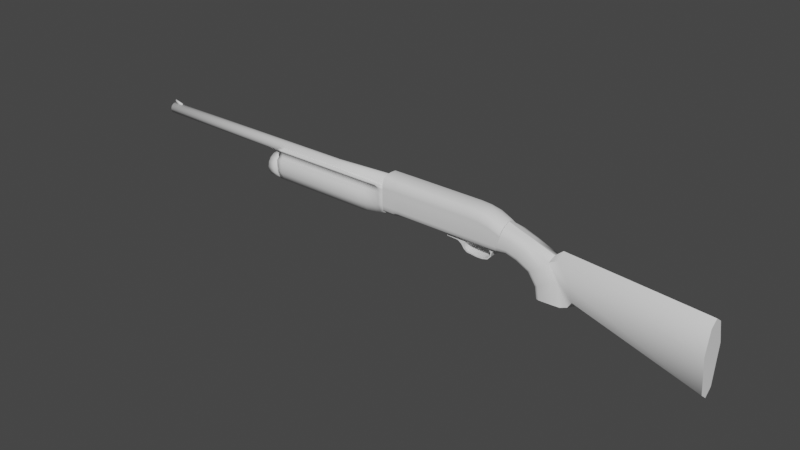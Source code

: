 # Source: Benelli_M1_2_.blend  (saved by Blender 2.80.55; exported with 4.5.12 LTS)
import bpy
from mathutils import Matrix  # noqa: F401  (used for matrix-valued properties, if any)

bpy.ops.wm.read_factory_settings(use_empty=True)
scene = bpy.context.scene
scene.name = 'Scene'

# ---- collections
col_collection = bpy.data.collections.new('Collection'); scene.collection.children.link(col_collection)

# ---- world
world_world = bpy.data.worlds.new('World'); scene.world = world_world
world_world.use_nodes = True; world_world.node_tree.nodes.clear()
_N = world_world.node_tree.nodes; _L = world_world.node_tree.links
n0 = _N.new('ShaderNodeOutputWorld'); n0.name = 'World Output'; n0.location = (300, 300)
n1 = _N.new('ShaderNodeBackground'); n1.name = 'Background'; n1.location = (10, 300)
n1.inputs[0].default_value = (0.05088, 0.05088, 0.05088, 1.0)
_L.new(n1.outputs[0], n0.inputs[0])
n0.is_active_output = True
world_world.color = (0.05088, 0.05088, 0.05088)
world_world.use_sun_shadow = False
world_world.sun_shadow_jitter_overblur = 0.0

# ---- meshes
me_plane = bpy.data.meshes.new('Plane')
me_plane.from_pydata([(-1.138, -0.02677, 0.0), (-0.2841, -0.02352, 0.0), (-1.138, 0.2296, 0.0), (-0.2841, 0.2296, 0.0), (-0.1198, 0.01431, 0.0), (-0.1198, 0.2296, 0.0), (-0.3212, -0.02677, 0.0), (-0.3212, 0.2296, 0.0), (-1.138, 0.1458, 0.0), (-0.1198, 0.1592, 0.0), (-0.1198, 0.1748, 0.0), (-1.138, 0.1644, 0.0), (-0.2019, -0.006226, 0.0), (-0.2019, 0.2296, 0.0), (-0.1608, 0.004044, 0.0), (-0.1608, 0.2296, 0.0), (-1.138, -0.01072, 0.0618), (-0.2841, -0.007472, 0.0618), (-1.138, 0.2296, 0.07776), (-0.2841, 0.2296, 0.07776), (-0.1198, 0.03036, 0.0618), (-0.1198, 0.2296, 0.08903), (-0.3212, -0.01072, 0.0618), (-0.3212, 0.2296, 0.07776), (-1.138, 0.1458, 0.08903), (-0.2841, 0.1458, 0.08903), (-0.1198, 0.1592, 0.08903), (-0.3212, 0.1458, 0.09462), (-0.2841, 0.1644, 0.07007), (-0.1198, 0.1748, 0.08903), (-0.3212, 0.1644, 0.07007), (-1.138, 0.1644, 0.07007), (-0.2019, 0.00982, 0.0618), (-0.2019, 0.2296, 0.07776), (-0.2019, 0.1525, 0.08903), (-0.2019, 0.1696, 0.07007), (-0.1608, 0.02009, 0.0618), (-0.1608, 0.1813, 0.08903), (-0.1608, 0.1976, 0.08903), (-0.1608, 0.2296, 0.08903), (-0.2841, 0.2133, 0.07776), (-0.1198, 0.2159, 0.08903), (-0.3212, 0.2133, 0.07776), (-1.138, 0.2133, 0.07776), (-0.2019, 0.2146, 0.07776), (-0.1608, 0.2147, 0.08903), (-1.138, 0.2133, 0.0), (-1.138, 0.2133, 0.07007), (-0.1198, 0.2159, 0.0), (-0.2841, 0.2133, 0.07007), (-0.3212, 0.2133, 0.07007), (-0.2019, 0.2146, 0.07007), (-1.138, 0.0595, 0.0), (-0.1198, 0.09437, 0.0), (-1.138, 0.0595, 0.08903), (-0.2841, 0.0595, 0.08903), (-0.1198, 0.09437, 0.08903), (-0.3212, 0.0595, 0.09462), (-0.2019, 0.07313, 0.08903), (-0.1608, 0.09265, 0.08903), (-1.101, 0.2296, 0.0), (-1.101, -0.02677, 0.0), (-1.101, 0.2296, 0.07776), (-1.101, -0.01072, 0.0618), (-1.101, 0.1458, 0.08903), (-1.101, 0.1644, 0.07007), (-1.101, 0.2133, 0.07776), (-1.101, 0.2133, 0.07007), (-1.101, 0.0595, 0.08903), (-1.082, -0.02677, 0.0), (-1.082, -0.01072, 0.0618), (-1.082, 0.2296, 0.0), (-1.082, 0.2296, 0.07776), (-1.082, 0.1458, 0.09462), (-1.082, 0.1644, 0.07007), (-1.082, 0.2133, 0.07776), (-1.082, 0.2133, 0.07007), (-1.082, 0.0595, 0.09462)], [], [(42, 40, 19, 23), (59, 36, 20, 56), (75, 42, 23, 72), (77, 57, 27, 73), (38, 37, 26, 29), (57, 55, 25, 27), (45, 38, 29, 41), (73, 27, 30, 74), (27, 25, 28, 30), (49, 28, 35, 51), (28, 25, 34, 35), (55, 17, 32, 58), (51, 35, 38, 45), (35, 34, 37, 38), (58, 32, 36, 59), (48, 5, 21, 41), (5, 15, 39, 21), (53, 9, 26, 56), (14, 4, 20, 36), (46, 11, 31, 47), (13, 3, 19, 33), (69, 6, 22, 70), (52, 0, 16, 54), (3, 7, 23, 19), (6, 1, 17, 22), (12, 14, 36, 32), (1, 12, 32, 17), (11, 8, 24, 31), (15, 13, 33, 39), (60, 2, 18, 62), (9, 10, 29, 26), (2, 46, 43, 18), (33, 44, 45, 39), (19, 40, 44, 33), (39, 45, 41, 21), (76, 50, 42, 75), (50, 49, 40, 42), (30, 28, 49, 50), (74, 30, 50, 76), (10, 48, 41, 29), (46, 47, 43), (44, 51, 45), (40, 49, 51, 44), (8, 52, 54, 24), (4, 53, 56, 20), (34, 58, 59, 37), (25, 55, 58, 34), (22, 17, 55, 57), (70, 22, 57, 77), (37, 59, 56, 26), (16, 63, 68, 54), (31, 65, 67, 47), (47, 67, 66, 43), (71, 60, 62, 72), (0, 61, 63, 16), (24, 64, 65, 31), (54, 68, 64, 24), (43, 66, 62, 18), (7, 71, 72, 23), (63, 70, 77, 68), (65, 74, 76, 67), (67, 76, 75, 66), (61, 69, 70, 63), (64, 73, 74, 65), (68, 77, 73, 64), (66, 75, 72, 62)])
me_plane.polygons.foreach_set('use_smooth', [True] * 66)
_uv = me_plane.uv_layers.new(name='UVMap')
_uv.uv.foreach_set('vector', [0.9565, 0.9364, 1.0, 0.9364, 1.0, 1.0, 0.9565, 1.0, 1.0, 0.3365, 1.0, 0.0, 1.0, 0.0, 1.0, 0.3365, 0.5001, 0.9364, 0.9565, 0.9364, 0.9565, 1.0, 0.5001, 1.0, 0.5001, 0.3365, 0.9565, 0.3365, 0.9565, 0.6731, 0.5001, 0.6731, 1.0, 0.7457, 1.0, 0.6731, 1.0, 0.6731, 1.0, 0.7457, 0.9565, 0.3365, 1.0, 0.3365, 1.0, 0.6731, 0.9565, 0.6731, 1.0, 0.9364, 1.0, 0.7457, 1.0, 0.7457, 1.0, 0.9364, 0.5001, 0.6731, 0.9565, 0.6731, 0.9565, 0.7457, 0.5001, 0.7457, 0.9565, 0.6731, 1.0, 0.6731, 1.0, 0.7457, 0.9565, 0.7457, 1.0, 0.9364, 1.0, 0.7457, 1.0, 0.7457, 1.0, 0.9364, 1.0, 0.7457, 1.0, 0.6731, 1.0, 0.6731, 1.0, 0.7457, 1.0, 0.3365, 1.0, 0.0, 1.0, 0.0, 1.0, 0.3365, 1.0, 0.9364, 1.0, 0.7457, 1.0, 0.7457, 1.0, 0.9364, 1.0, 0.7457, 1.0, 0.6731, 1.0, 0.6731, 1.0, 0.7457, 1.0, 0.3365, 1.0, 0.0, 1.0, 0.0, 1.0, 0.3365, 1.0, 0.9364, 1.0, 1.0, 1.0, 1.0, 1.0, 0.9364, 1.0, 1.0, 1.0, 1.0, 1.0, 1.0, 1.0, 1.0, 1.0, 0.3365, 1.0, 0.6731, 1.0, 0.6731, 1.0, 0.3365, 1.0, 0.0, 1.0, 0.0, 1.0, 0.0, 1.0, 0.0, 0.0, 0.9364, 0.0, 0.7457, 0.0, 0.7457, 0.0, 0.9364, 1.0, 1.0, 1.0, 1.0, 1.0, 1.0, 1.0, 1.0, 0.5001, 0.0, 0.9565, 0.0, 0.9565, 0.0, 0.5001, 0.0, 0.0, 0.3365, 0.0, 0.0, 0.0, 0.0, 0.0, 0.3365, 1.0, 1.0, 0.9565, 1.0, 0.9565, 1.0, 1.0, 1.0, 0.9565, 0.0, 1.0, 0.0, 1.0, 0.0, 0.9565, 0.0, 1.0, 0.0, 1.0, 0.0, 1.0, 0.0, 1.0, 0.0, 1.0, 0.0, 1.0, 0.0, 1.0, 0.0, 1.0, 0.0, 0.0, 0.7457, 0.0, 0.6731, 0.0, 0.6731, 0.0, 0.7457, 1.0, 1.0, 1.0, 1.0, 1.0, 1.0, 1.0, 1.0, 0.04374, 1.0, 0.0, 1.0, 0.0, 1.0, 0.04374, 1.0, 1.0, 0.6731, 1.0, 0.7457, 1.0, 0.7457, 1.0, 0.6731, 0.0, 1.0, 0.0, 0.9364, 0.0, 0.9364, 0.0, 1.0, 1.0, 1.0, 1.0, 0.9364, 1.0, 0.9364, 1.0, 1.0, 1.0, 1.0, 1.0, 0.9364, 1.0, 0.9364, 1.0, 1.0, 1.0, 1.0, 1.0, 0.9364, 1.0, 0.9364, 1.0, 1.0, 0.5001, 0.9364, 0.9565, 0.9364, 0.9565, 0.9364, 0.5001, 0.9364, 0.9565, 0.9364, 1.0, 0.9364, 1.0, 0.9364, 0.9565, 0.9364, 0.9565, 0.7457, 1.0, 0.7457, 1.0, 0.9364, 0.9565, 0.9364, 0.5001, 0.7457, 0.9565, 0.7457, 0.9565, 0.9364, 0.5001, 0.9364, 1.0, 0.7457, 1.0, 0.9364, 1.0, 0.9364, 1.0, 0.7457, 0.0, 0.9364, 0.0, 0.9364, 0.0, 0.9364, 1.0, 0.9364, 1.0, 0.9364, 1.0, 0.9364, 1.0, 0.9364, 1.0, 0.9364, 1.0, 0.9364, 1.0, 0.9364, 0.0, 0.6731, 0.0, 0.3365, 0.0, 0.3365, 0.0, 0.6731, 1.0, 0.0, 1.0, 0.3365, 1.0, 0.3365, 1.0, 0.0, 1.0, 0.6731, 1.0, 0.3365, 1.0, 0.3365, 1.0, 0.6731, 1.0, 0.6731, 1.0, 0.3365, 1.0, 0.3365, 1.0, 0.6731, 0.9565, 0.0, 1.0, 0.0, 1.0, 0.3365, 0.9565, 0.3365, 0.5001, 0.0, 0.9565, 0.0, 0.9565, 0.3365, 0.5001, 0.3365, 1.0, 0.6731, 1.0, 0.3365, 1.0, 0.3365, 1.0, 0.6731, 0.0, 0.0, 0.04374, 0.0, 0.04374, 0.3365, 0.0, 0.3365, 0.0, 0.7457, 0.04374, 0.7457, 0.04374, 0.9364, 0.0, 0.9364, 0.0, 0.9364, 0.04374, 0.9364, 0.04374, 0.9364, 0.0, 0.9364, 0.5001, 1.0, 0.04374, 1.0, 0.04374, 1.0, 0.5001, 1.0, 0.0, 0.0, 0.04374, 0.0, 0.04374, 0.0, 0.0, 0.0, 0.0, 0.6731, 0.04374, 0.6731, 0.04374, 0.7457, 0.0, 0.7457, 0.0, 0.3365, 0.04374, 0.3365, 0.04374, 0.6731, 0.0, 0.6731, 0.0, 0.9364, 0.04374, 0.9364, 0.04374, 1.0, 0.0, 1.0, 0.9565, 1.0, 0.5001, 1.0, 0.5001, 1.0, 0.9565, 1.0, 0.04374, 0.0, 0.5001, 0.0, 0.5001, 0.3365, 0.04374, 0.3365, 0.04374, 0.7457, 0.5001, 0.7457, 0.5001, 0.9364, 0.04374, 0.9364, 0.04374, 0.9364, 0.5001, 0.9364, 0.5001, 0.9364, 0.04374, 0.9364, 0.04374, 0.0, 0.5001, 0.0, 0.5001, 0.0, 0.04374, 0.0, 0.04374, 0.6731, 0.5001, 0.6731, 0.5001, 0.7457, 0.04374, 0.7457, 0.04374, 0.3365, 0.5001, 0.3365, 0.5001, 0.6731, 0.04374, 0.6731, 0.04374, 0.9364, 0.5001, 0.9364, 0.5001, 1.0, 0.04374, 1.0])
me_plane.use_remesh_preserve_volume = False
me_plane.use_remesh_preserve_attributes = False
me_plane.use_mirror_vertex_groups = False
me_plane.update()
me_cylinder = bpy.data.meshes.new('Cylinder')
me_cylinder.from_pydata([(-0.2246, 0.0436, -2.371), (-0.2211, 0.04821, -0.6045), (-0.2079, 0.04028, -2.371), (-0.2027, 0.04454, -0.6045), (-0.1937, 0.03083, -2.371), (-0.187, 0.03409, -0.6045), (-0.1843, 0.01668, -2.371), (-0.1766, 0.01845, -0.6045), (-0.181, -5.379e-08, -2.371), (-0.1729, -5.402e-08, -0.6045), (-0.1843, -0.01668, -2.371), (-0.1766, -0.01845, -0.6045), (-0.1937, -0.03083, -2.371), (-0.187, -0.03409, -0.6045), (-0.2079, -0.04028, -2.371), (-0.2027, -0.04454, -0.6045), (-0.2246, -0.0436, -2.371), (-0.2211, -0.04821, -0.6045), (-0.2413, -0.04028, -2.371), (-0.2396, -0.04454, -0.6045), (-0.2554, -0.03083, -2.371), (-0.2552, -0.03409, -0.6045), (-0.2648, -0.01668, -2.371), (-0.2657, -0.01845, -0.6045), (-0.2682, -5.136e-08, -2.371), (-0.2693, -5.134e-08, -0.6045), (-0.2648, 0.01668, -2.371), (-0.2657, 0.01845, -0.6045), (-0.2554, 0.03083, -2.371), (-0.2552, 0.03409, -0.6045), (-0.2413, 0.04028, -2.371), (-0.2396, 0.04454, -0.6045), (-0.1951, 0.06273, -0.1239), (-0.2211, 0.0679, -0.1239), (-0.1731, 0.04801, -0.1239), (-0.1584, 0.02598, -0.1239), (-0.1532, -5.545e-08, -0.1239), (-0.1584, -0.02598, -0.1239), (-0.1731, -0.04801, -0.1239), (-0.1951, -0.06273, -0.1239), (-0.2211, -0.0679, -0.1239), (-0.2471, -0.06273, -0.1239), (-0.2691, -0.04801, -0.1239), (-0.2838, -0.02598, -0.1239), (-0.289, -5.167e-08, -0.1239), (-0.2838, 0.02598, -0.1239), (-0.2691, 0.04801, -0.1239), (-0.2471, 0.06273, -0.1239)], [], [(0, 1, 3, 2), (2, 3, 5, 4), (4, 5, 7, 6), (6, 7, 9, 8), (8, 9, 11, 10), (10, 11, 13, 12), (12, 13, 15, 14), (14, 15, 17, 16), (16, 17, 19, 18), (18, 19, 21, 20), (20, 21, 23, 22), (22, 23, 25, 24), (24, 25, 27, 26), (26, 27, 29, 28), (13, 11, 37, 38), (28, 29, 31, 30), (30, 31, 1, 0), (0, 2, 4, 6, 8, 10, 12, 14, 16, 18, 20, 22, 24, 26, 28, 30), (32, 33, 47, 46, 45, 44, 43, 42, 41, 40, 39, 38, 37, 36, 35, 34), (23, 21, 42, 43), (1, 31, 47, 33), (9, 7, 35, 36), (19, 17, 40, 41), (29, 27, 45, 46), (5, 3, 32, 34), (15, 13, 38, 39), (25, 23, 43, 44), (11, 9, 36, 37), (21, 19, 41, 42), (31, 29, 46, 47), (7, 5, 34, 35), (17, 15, 39, 40), (27, 25, 44, 45), (3, 1, 33, 32)])
me_cylinder.polygons.foreach_set('use_smooth', [True] * 34)
_uv = me_cylinder.uv_layers.new(name='UVMap')
_uv.uv.foreach_set('vector', [1.0, 0.5, 1.0, 1.0, 0.9375, 1.0, 0.9375, 0.5, 0.9375, 0.5, 0.9375, 1.0, 0.875, 1.0, 0.875, 0.5, 0.875, 0.5, 0.875, 1.0, 0.8125, 1.0, 0.8125, 0.5, 0.8125, 0.5, 0.8125, 1.0, 0.75, 1.0, 0.75, 0.5, 0.75, 0.5, 0.75, 1.0, 0.6875, 1.0, 0.6875, 0.5, 0.6875, 0.5, 0.6875, 1.0, 0.625, 1.0, 0.625, 0.5, 0.625, 0.5, 0.625, 1.0, 0.5625, 1.0, 0.5625, 0.5, 0.5625, 0.5, 0.5625, 1.0, 0.5, 1.0, 0.5, 0.5, 0.5, 0.5, 0.5, 1.0, 0.4375, 1.0, 0.4375, 0.5, 0.4375, 0.5, 0.4375, 1.0, 0.375, 1.0, 0.375, 0.5, 0.375, 0.5, 0.375, 1.0, 0.3125, 1.0, 0.3125, 0.5, 0.3125, 0.5, 0.3125, 1.0, 0.25, 1.0, 0.25, 0.5, 0.25, 0.5, 0.25, 1.0, 0.1875, 1.0, 0.1875, 0.5, 0.1875, 0.5, 0.1875, 1.0, 0.125, 1.0, 0.125, 0.5, 0.625, 1.0, 0.6875, 1.0, 0.6875, 1.0, 0.625, 1.0, 0.125, 0.5, 0.125, 1.0, 0.0625, 1.0, 0.0625, 0.5, 0.0625, 0.5, 0.0625, 1.0, 0.0, 1.0, 0.0, 0.5, 0.75, 0.49, 0.8418, 0.4717, 0.9197, 0.4197, 0.9717, 0.3418, 0.99, 0.25, 0.9717, 0.1582, 0.9197, 0.08029, 0.8418, 0.02827, 0.75, 0.01, 0.6582, 0.02827, 0.5803, 0.08029, 0.5283, 0.1582, 0.51, 0.25, 0.5283, 0.3418, 0.5803, 0.4197, 0.6582, 0.4717, 0.3418, 0.4717, 0.25, 0.49, 0.1582, 0.4717, 0.08029, 0.4197, 0.02827, 0.3418, 0.01, 0.25, 0.02827, 0.1582, 0.08029, 0.08029, 0.1582, 0.02827, 0.25, 0.01, 0.3418, 0.02827, 0.4197, 0.08029, 0.4717, 0.1582, 0.49, 0.25, 0.4717, 0.3418, 0.4197, 0.4197, 0.3125, 1.0, 0.375, 1.0, 0.375, 1.0, 0.3125, 1.0, 0.0, 1.0, 0.0625, 1.0, 0.0625, 1.0, 0.0, 1.0, 0.75, 1.0, 0.8125, 1.0, 0.8125, 1.0, 0.75, 1.0, 0.4375, 1.0, 0.5, 1.0, 0.5, 1.0, 0.4375, 1.0, 0.125, 1.0, 0.1875, 1.0, 0.1875, 1.0, 0.125, 1.0, 0.875, 1.0, 0.9375, 1.0, 0.9375, 1.0, 0.875, 1.0, 0.5625, 1.0, 0.625, 1.0, 0.625, 1.0, 0.5625, 1.0, 0.25, 1.0, 0.3125, 1.0, 0.3125, 1.0, 0.25, 1.0, 0.6875, 1.0, 0.75, 1.0, 0.75, 1.0, 0.6875, 1.0, 0.375, 1.0, 0.4375, 1.0, 0.4375, 1.0, 0.375, 1.0, 0.0625, 1.0, 0.125, 1.0, 0.125, 1.0, 0.0625, 1.0, 0.8125, 1.0, 0.875, 1.0, 0.875, 1.0, 0.8125, 1.0, 0.5, 1.0, 0.5625, 1.0, 0.5625, 1.0, 0.5, 1.0, 0.1875, 1.0, 0.25, 1.0, 0.25, 1.0, 0.1875, 1.0, 0.9375, 1.0, 1.0, 1.0, 1.0, 1.0, 0.9375, 1.0])
me_cylinder.use_remesh_preserve_volume = False
me_cylinder.use_remesh_preserve_attributes = False
me_cylinder.use_mirror_vertex_groups = False
me_cylinder.update()
me_plane_001 = bpy.data.meshes.new('Plane.001')
me_plane_001.from_pydata([(-0.1217, 0.05648, 0.08217), (0.8173, 0.06657, 0.08217), (-0.1217, 0.2941, 0.07355), (0.8538, 0.2195, 0.07355), (-0.04057, 0.05648, 0.08217), (-0.05874, 0.282, 0.07355), (-0.0169, 0.06482, 0.08217), (-0.0169, 0.2941, 0.07355), (0.6003, 0.06482, 0.08217), (0.6003, 0.2941, 0.07355), (0.6787, 0.06482, 0.08217), (0.6755, 0.289, 0.07355), (0.7446, 0.06482, 0.08217), (0.7502, 0.2733, 0.07355), (0.6787, 0.05255, 0.06899), (0.7446, 0.05255, 0.06899), (0.6003, 0.2995, 0.06341), (-0.1217, 0.09425, 0.0738), (0.823, 0.09544, 0.0738), (-0.1217, 0.2439, 0.08961), (0.8498, 0.1857, 0.08961), (-0.05874, 0.2439, 0.08961), (-0.0169, 0.2458, 0.08961), (0.6003, 0.2458, 0.08961), (0.6759, 0.2413, 0.08961), (0.7495, 0.2276, 0.08961), (-0.1217, 0.09425, 0.08961), (-0.1217, 0.2736, 0.0738), (-0.04057, 0.04421, 0.06899), (-0.1217, 0.2995, 0.06341), (0.6003, 0.05255, 0.06899), (0.823, 0.09544, 0.08961), (-0.04057, 0.09425, 0.08961), (-0.0169, 0.09425, 0.08961), (0.6003, 0.09425, 0.08961), (0.678, 0.09425, 0.08961), (0.746, 0.09425, 0.08961), (-0.0169, 0.3093, 0.04481), (0.6003, 0.3093, 0.04481), (0.8106, 0.03324, 0.04481), (0.7446, 0.03324, 0.04481), (0.6787, 0.03324, 0.04481), (0.8555, 0.2419, 0.04481), (0.7502, 0.2885, 0.04481), (0.6003, 0.03324, 0.04481), (-0.0169, 0.03007, 0.04481), (-0.1217, 0.3093, 0.04481), (-0.04057, 0.3093, 0.04481), (0.6755, 0.3042, 0.04481), (-0.04057, 0.02173, 0.04481), (-0.1217, 0.02173, 0.04481), (-0.1217, 0.2736, 0.04481), (0.823, 0.09544, 0.04481), (-0.1217, 0.09425, 0.04481), (0.3524, 0.2941, 0.07355), (0.3524, 0.06482, 0.08217), (0.3524, 0.2458, 0.08961), (0.7502, 0.2786, 0.06341), (0.8544, 0.228, 0.06341), (0.3524, 0.09425, 0.08961), (0.3524, 0.03324, 0.04481), (0.3524, 0.3093, 0.04481), (0.0118, 0.2941, 0.07355), (0.0118, 0.2458, 0.08961), (0.0118, 0.09425, 0.08961), (0.0118, 0.03007, 0.04481), (0.0118, 0.06482, 0.08217), (0.8149, 0.05454, 0.06899), (-0.0169, 0.2995, 0.06341), (0.0118, 0.3093, 0.04481), (-0.0169, 0.05255, 0.06899), (-0.04057, 0.2995, 0.06341), (0.6755, 0.2944, 0.06341), (-0.1217, 0.04421, 0.06899), (0.3524, 0.05255, 0.06899), (0.3524, 0.2995, 0.06341), (0.0118, 0.05255, 0.06899), (0.0118, 0.2995, 0.06341), (0.3507, 0.0796, 0.06899), (0.01115, 0.05372, 0.06899), (0.01286, 0.0313, 0.04481), (0.3524, 0.05718, 0.04481), (0.3742, 0.06482, 0.08217), (0.3742, 0.2995, 0.06341), (0.3742, 0.3093, 0.04481), (0.3742, 0.2941, 0.07355), (0.3742, 0.2458, 0.08961), (0.3742, 0.09425, 0.08961), (0.3742, 0.03324, 0.04481), (0.3742, 0.05255, 0.06899), (0.805, 0.06628, 0.08217), (0.8362, 0.2313, 0.07355), (0.8328, 0.196, 0.08961), (0.8099, 0.09524, 0.08961), (0.8376, 0.2537, 0.04481), (0.7994, 0.03324, 0.04481), (0.8367, 0.2398, 0.06341), (0.803, 0.05421, 0.06899), (-0.1217, 0.02173, 0.0), (0.8106, 0.03324, 0.0), (-0.1217, 0.3116, 0.0), (0.8558, 0.2569, 0.0), (-0.04057, 0.02173, 0.0), (-0.04057, 0.3116, 0.0), (-0.0169, 0.03007, 0.0), (-0.0169, 0.3116, 0.0), (0.6003, 0.3116, 0.0), (0.6755, 0.3088, 0.0), (0.7502, 0.3, 0.0), (-0.1217, 0.05648, -0.08217), (0.8173, 0.06657, -0.08217), (-0.1217, 0.2941, -0.07355), (0.8538, 0.2195, -0.07355), (-0.04057, 0.05648, -0.08217), (-0.05874, 0.282, -0.07355), (-0.0169, 0.06482, -0.08217), (-0.0169, 0.2941, -0.07355), (0.6003, 0.06482, -0.08217), (0.6003, 0.2941, -0.07355), (0.6787, 0.06482, -0.08217), (0.6755, 0.289, -0.07355), (0.7446, 0.06482, -0.08217), (0.7502, 0.2733, -0.07355), (-0.1217, 0.2736, 0.0), (0.6787, 0.05255, -0.06899), (0.7446, 0.05255, -0.06899), (0.6003, 0.2995, -0.06341), (-0.1217, 0.09425, -0.0738), (0.823, 0.09544, -0.0738), (-0.1217, 0.2439, -0.08961), (0.8498, 0.1857, -0.08961), (-0.05874, 0.2439, -0.08961), (0.6003, 0.2458, -0.08961), (0.6759, 0.2413, -0.08961), (0.7495, 0.2276, -0.08961), (-0.1217, 0.09424, 0.0), (-0.1217, 0.09425, -0.08961), (0.823, 0.09544, 0.0), (-0.1217, 0.2736, -0.0738), (-0.04057, 0.04421, -0.06899), (-0.1217, 0.2995, -0.06341), (0.6003, 0.05255, -0.06899), (0.823, 0.09544, -0.08961), (-0.04057, 0.09425, -0.08961), (-0.0169, 0.09425, -0.08961), (0.6003, 0.09425, -0.08961), (0.678, 0.09425, -0.08961), (0.746, 0.09425, -0.08961), (-0.0169, 0.3093, -0.04481), (0.6003, 0.3093, -0.04481), (0.8106, 0.03324, -0.04481), (0.7446, 0.03324, -0.04481), (0.6787, 0.03324, -0.04481), (0.8555, 0.2419, -0.04481), (0.7502, 0.2885, -0.04481), (0.6003, 0.03324, -0.04481), (-0.0169, 0.03007, -0.04481), (-0.1217, 0.3093, -0.04481), (-0.04057, 0.3093, -0.04481), (0.6755, 0.3042, -0.04481), (-0.04057, 0.02173, -0.04481), (-0.1217, 0.02173, -0.04481), (-0.1217, 0.2736, -0.04481), (0.823, 0.09544, -0.04481), (-0.1217, 0.09425, -0.04481), (0.3524, 0.3116, 0.0), (0.3524, 0.03324, 0.0), (0.3524, 0.2941, -0.07355), (0.3524, 0.06482, -0.08217), (0.3524, 0.2458, -0.08961), (0.7502, 0.2786, -0.06341), (0.8544, 0.228, -0.06341), (0.3524, 0.09425, -0.08961), (0.3524, 0.03324, -0.04481), (0.3524, 0.3093, -0.04481), (0.0118, 0.3116, 0.0), (0.0118, 0.2941, -0.07355), (0.0118, 0.09425, -0.08961), (0.0118, 0.03007, -0.04481), (0.0118, 0.03007, 0.0), (0.0118, 0.06482, -0.08217), (0.8149, 0.05454, -0.06899), (-0.0169, 0.2995, -0.06341), (0.0118, 0.3093, -0.04481), (-0.0169, 0.05255, -0.06899), (-0.04057, 0.2995, -0.06341), (0.6755, 0.2944, -0.06341), (-0.1217, 0.04421, -0.06899), (0.3524, 0.05255, -0.06899), (0.3524, 0.2995, -0.06341), (0.0118, 0.05255, -0.06899), (0.0118, 0.2995, -0.06341), (0.3507, 0.0796, -0.06899), (0.01115, 0.05372, -0.06899), (0.01286, 0.0313, -0.04481), (0.3524, 0.05718, -0.04481), (0.01286, 0.0313, 0.0), (0.3524, 0.05718, 0.0), (0.3742, 0.03324, 0.0), (0.3742, 0.06482, -0.08217), (0.3742, 0.2995, -0.06341), (0.3742, 0.3093, -0.04481), (0.3742, 0.3116, 0.0), (0.3742, 0.2941, -0.07355), (0.3742, 0.2458, -0.08961), (0.3742, 0.09425, -0.08961), (0.3742, 0.03324, -0.04481), (0.3742, 0.05255, -0.06899), (0.7994, 0.03324, 0.0), (0.8378, 0.2676, 0.0), (0.805, 0.06628, -0.08217), (0.8362, 0.2313, -0.07355), (0.8328, 0.196, -0.08961), (0.8099, 0.09524, -0.08961), (0.8376, 0.2537, -0.04481), (0.7994, 0.03324, -0.04481), (0.8367, 0.2398, -0.06341), (0.803, 0.05421, -0.06899), (0.7446, 0.03324, 0.0), (0.6787, 0.03324, 0.0), (0.6003, 0.03324, 0.0), (0.8408, 0.1555, 0.08961), (-0.04057, 0.1946, 0.08961), (-0.0169, 0.1946, 0.08961), (0.6003, 0.195, 0.08961), (0.6766, 0.192, 0.08961), (0.7483, 0.1829, 0.08961), (-0.1217, 0.2134, 0.0738), (-0.1217, 0.2134, 0.0), (-0.1217, 0.1937, 0.08961), (-0.1217, 0.2134, 0.04481), (0.8446, 0.1928, 0.02978), (0.3524, 0.1946, 0.08961), (0.8439, 0.1835, 0.05717), (0.0118, 0.1946, 0.08961), (0.8435, 0.1779, 0.07364), (0.3742, 0.1946, 0.08961), (0.8251, 0.1622, 0.08961), (0.8408, 0.1555, -0.08961), (-0.04057, 0.1946, -0.08961), (-0.0169, 0.1946, -0.08961), (0.6003, 0.195, -0.08961), (0.6766, 0.192, -0.08961), (0.7483, 0.1829, -0.08961), (-0.1217, 0.2134, -0.0738), (-0.1217, 0.1937, -0.08961), (-0.1217, 0.2134, -0.04481), (0.8446, 0.1928, -0.02978), (0.3524, 0.1946, -0.08961), (0.8439, 0.1835, -0.05717), (0.0118, 0.1946, -0.08961), (0.8435, 0.1779, -0.07364), (0.3742, 0.1946, -0.08961), (0.8251, 0.1622, -0.08961), (0.8467, 0.1752, 0.08961), (-0.05874, 0.2264, 0.08961), (-0.0169, 0.2281, 0.08961), (0.6003, 0.2281, 0.08961), (0.6761, 0.2242, 0.08961), (0.7491, 0.2121, 0.08961), (-0.1217, 0.2526, 0.0738), (-0.1217, 0.2526, 0.04481), (0.8517, 0.2248, 0.03958), (0.3524, 0.2281, 0.08961), (0.0118, 0.2281, 0.08961), (0.3742, 0.2281, 0.08961), (0.8301, 0.1842, 0.08961), (0.8444, 0.2007, 0.0), (0.8467, 0.1752, -0.08961), (-0.05874, 0.2264, -0.08961), (0.6003, 0.2281, -0.08961), (0.6761, 0.2242, -0.08961), (0.7491, 0.2121, -0.08961), (-0.1217, 0.2526, -0.0738), (-0.1217, 0.2526, -0.04481), (0.8517, 0.2248, -0.03958), (0.3524, 0.2281, -0.08961), (0.3742, 0.2281, -0.08961), (0.8301, 0.1842, -0.08961), (-0.1217, 0.2526, 0.0), (-0.1217, 0.2264, 0.08961), (0.8507, 0.2125, 0.06124), (0.8502, 0.205, 0.07358), (-0.1217, 0.2264, -0.08961), (0.8507, 0.2125, -0.06124), (0.8502, 0.205, -0.07358), (0.5605, 0.06482, 0.08217), (0.5605, 0.2995, 0.06341), (0.5605, 0.3093, 0.04481), (0.5605, 0.3116, 0.0), (0.5605, 0.2941, 0.07355), (0.5605, 0.2458, 0.08961), (0.5605, 0.09425, 0.08961), (0.5605, 0.03324, 0.04481), (0.5605, 0.05255, 0.06899), (0.5605, 0.03324, 0.0), (0.5605, 0.06482, -0.08217), (0.5605, 0.2995, -0.06341), (0.5605, 0.3093, -0.04481), (0.5605, 0.2941, -0.07355), (0.5605, 0.2458, -0.08961), (0.5605, 0.09425, -0.08961), (0.5605, 0.03324, -0.04481), (0.5605, 0.05255, -0.06899), (0.5605, 0.1946, -0.08961), (0.5605, 0.1946, 0.08961), (0.5605, 0.2281, -0.08961), (0.5605, 0.2281, 0.08961), (0.2992, 0.05255, 0.06899), (0.2992, 0.2995, 0.06341), (0.2992, 0.06482, 0.08217), (0.2992, 0.3093, 0.04481), (0.2992, 0.3116, 0.0), (0.2877, 0.2941, 0.07355), (0.2992, 0.2458, 0.08961), (0.2992, 0.09425, 0.08961), (0.2977, 0.07556, 0.06899), (0.2992, 0.05255, -0.06899), (0.2992, 0.2995, -0.06341), (0.2992, 0.06482, -0.08217), (0.2992, 0.3093, -0.04481), (0.2877, 0.2941, -0.07355), (0.2992, 0.2458, -0.08961), (0.2992, 0.09425, -0.08961), (0.2977, 0.07556, -0.06899), (0.2992, 0.1946, -0.08961), (0.2992, 0.1946, 0.08961), (0.2992, 0.2281, -0.08961), (0.2992, 0.2281, 0.08961), (-0.0169, 0.2934, -0.06539), (-0.05873, 0.2813, -0.06539), (-0.05873, 0.2433, -0.08145), (0.01181, 0.2934, -0.06539), (-0.05873, 0.2258, -0.08145), (0.2877, 0.2934, -0.06539), (0.2992, 0.2451, -0.08145), (0.3524, 0.1946, -0.08145), (0.3742, 0.1946, -0.08145), (-0.0169, 0.1946, -0.08145), (0.01181, 0.1946, -0.08145), (0.2992, 0.1946, -0.08145), (-0.04056, 0.1946, -0.08145), (0.3524, 0.2275, -0.08145), (0.3742, 0.2275, -0.08145), (0.2992, 0.2275, -0.08145), (0.5605, 0.1946, -0.08145), (0.5605, 0.2275, -0.08145), (0.8337, 0.1481, 0.0), (-0.1217, 0.233, 0.0), (-0.1217, 0.2101, 0.08961), (0.8473, 0.198, 0.0592), (0.8469, 0.1915, 0.07361), (-0.1217, 0.2101, -0.08961), (0.8473, 0.198, -0.0592), (0.8469, 0.1915, -0.07361), (0.8437, 0.1653, 0.08961), (-0.05874, 0.2101, 0.08961), (-0.0169, 0.2115, 0.08961), (0.6003, 0.2115, 0.08961), (0.6764, 0.2081, 0.08961), (0.7487, 0.1975, 0.08961), (-0.1217, 0.233, 0.0738), (-0.1217, 0.233, 0.04481), (0.8481, 0.2088, 0.03468), (0.3524, 0.2115, 0.08961), (0.0118, 0.2115, 0.08961), (0.3742, 0.2115, 0.08961), (0.8276, 0.1732, 0.08961), (0.8437, 0.1653, -0.08961), (-0.05874, 0.2101, -0.08961), (0.6003, 0.2115, -0.08961), (0.6764, 0.2081, -0.08961), (0.7487, 0.1975, -0.08961), (-0.1217, 0.233, -0.0738), (-0.1217, 0.233, -0.04481), (0.8481, 0.2088, -0.03468), (0.8276, 0.1732, -0.08961), (0.5732, 0.2115, 0.08961), (0.5732, 0.2115, -0.08961), (0.2992, 0.2115, 0.08961), (-0.05873, 0.2094, -0.08145), (0.5732, 0.2109, -0.08145)], [], [(69, 37, 68, 77), (95, 39, 67, 97), (281, 262, 42, 58), (92, 20, 3, 91), (19, 21, 5, 2), (21, 22, 7, 5), (108, 107, 48, 43), (23, 24, 11, 9), (41, 40, 15, 14), (77, 68, 7, 62), (97, 67, 1, 90), (24, 25, 13, 11), (42, 94, 96, 58), (96, 57, 13, 91), (291, 23, 9, 290), (71, 29, 2, 5), (72, 16, 9, 11), (73, 28, 4, 0), (68, 71, 5, 7), (30, 14, 10, 8), (14, 15, 12, 10), (28, 70, 6, 4), (17, 73, 0, 26), (29, 27, 19, 2), (57, 72, 11, 13), (257, 258, 24, 23), (294, 30, 8, 286), (255, 256, 22, 21), (280, 255, 21, 19), (266, 254, 20, 92), (94, 43, 57, 96), (307, 257, 23, 291), (47, 46, 29, 71), (48, 38, 16, 72), (50, 49, 28, 73), (37, 47, 71, 68), (44, 41, 14, 30), (258, 259, 25, 24), (49, 45, 70, 28), (53, 50, 73, 17), (46, 51, 27, 29), (90, 1, 31, 93), (0, 4, 32, 26), (4, 6, 33, 32), (293, 44, 30, 294), (8, 10, 35, 34), (43, 48, 72, 57), (67, 18, 31, 1), (227, 17, 26, 229), (228, 135, 53, 230), (99, 137, 52, 39), (100, 123, 51, 46), (135, 98, 50, 53), (102, 104, 45, 49), (10, 12, 36, 35), (105, 103, 47, 37), (98, 102, 49, 50), (107, 106, 38, 48), (103, 100, 46, 47), (209, 108, 43, 94), (235, 18, 52, 233), (208, 99, 39, 95), (175, 105, 37, 69), (202, 165, 61, 84), (308, 76, 79, 316), (310, 55, 59, 315), (39, 52, 18, 67), (230, 53, 17, 227), (328, 263, 56, 314), (308, 74, 55, 310), (83, 75, 54, 85), (314, 56, 54, 313), (84, 61, 75, 83), (22, 63, 62, 7), (70, 76, 66, 6), (256, 264, 63, 22), (45, 65, 76, 70), (311, 69, 77, 309), (6, 66, 64, 33), (104, 179, 65, 45), (312, 175, 69, 311), (309, 77, 62, 313), (65, 179, 196, 80), (166, 60, 81, 197), (60, 74, 78, 81), (76, 65, 80, 79), (287, 83, 85, 290), (289, 288, 38, 106), (166, 198, 88, 60), (55, 82, 87, 59), (60, 88, 89, 74), (263, 265, 86, 56), (74, 89, 82, 55), (56, 86, 85, 54), (286, 8, 34, 292), (101, 209, 94, 42), (12, 90, 93, 36), (221, 31, 18, 235), (259, 266, 92, 25), (58, 96, 91, 3), (15, 97, 90, 12), (25, 92, 91, 13), (40, 95, 97, 15), (288, 84, 83, 287), (41, 44, 220, 219), (293, 88, 198, 295), (40, 41, 219, 218), (95, 40, 218, 208), (363, 231, 137, 347), (183, 191, 182, 148), (215, 217, 181, 150), (284, 171, 153, 275), (212, 211, 112, 130), (129, 111, 114, 131), (248, 325, 340, 336), (108, 154, 159, 107), (132, 118, 120, 133), (152, 124, 125, 151), (191, 176, 116, 182), (217, 210, 110, 181), (133, 120, 122, 134), (153, 171, 216, 214), (216, 211, 122, 170), (300, 299, 118, 132), (185, 114, 111, 140), (186, 120, 118, 126), (187, 109, 113, 139), (182, 116, 114, 185), (141, 117, 119, 124), (124, 119, 121, 125), (139, 113, 115, 184), (127, 136, 109, 187), (140, 111, 129, 138), (170, 122, 120, 186), (270, 132, 133, 271), (303, 296, 117, 141), (250, 240, 338, 339), (283, 129, 131, 269), (278, 212, 130, 268), (214, 216, 170, 154), (306, 300, 132, 270), (158, 185, 140, 157), (159, 186, 126, 149), (161, 187, 139, 160), (148, 182, 185, 158), (155, 141, 124, 152), (271, 133, 134, 272), (160, 139, 184, 156), (164, 127, 187, 161), (157, 140, 138, 162), (210, 213, 142, 110), (109, 136, 143, 113), (113, 143, 144, 115), (302, 303, 141, 155), (117, 145, 146, 119), (154, 170, 186, 159), (181, 110, 142, 128), (244, 245, 136, 127), (228, 246, 164, 135), (99, 150, 163, 137), (100, 157, 162, 123), (135, 164, 161, 98), (102, 160, 156, 104), (119, 146, 147, 121), (105, 148, 158, 103), (98, 161, 160, 102), (107, 159, 149, 106), (103, 158, 157, 100), (209, 214, 154, 108), (251, 249, 163, 128), (208, 215, 150, 99), (175, 183, 148, 105), (202, 201, 174, 165), (317, 324, 193, 190), (319, 323, 172, 168), (150, 181, 128, 163), (246, 244, 127, 164), (327, 322, 169, 276), (317, 319, 168, 188), (200, 203, 167, 189), (322, 321, 167, 169), (201, 200, 189, 174), (369, 269, 333, 380), (184, 115, 180, 190), (252, 248, 336, 337), (156, 184, 190, 178), (320, 318, 191, 183), (115, 144, 177, 180), (104, 156, 178, 179), (312, 320, 183, 175), (318, 321, 176, 191), (178, 194, 196, 179), (166, 197, 195, 173), (173, 195, 192, 188), (190, 193, 194, 178), (297, 299, 203, 200), (289, 106, 149, 298), (166, 173, 206, 198), (168, 172, 205, 199), (173, 188, 207, 206), (276, 169, 204, 277), (188, 168, 199, 207), (169, 167, 203, 204), (296, 301, 145, 117), (101, 153, 214, 209), (121, 147, 213, 210), (238, 251, 128, 142), (272, 134, 212, 278), (171, 112, 211, 216), (125, 121, 210, 217), (134, 122, 211, 212), (151, 125, 217, 215), (298, 297, 200, 201), (152, 219, 220, 155), (302, 295, 198, 206), (151, 218, 219, 152), (215, 208, 218, 151), (375, 347, 137, 247), (147, 243, 253, 213), (368, 354, 251, 238), (172, 248, 252, 205), (144, 240, 250, 177), (323, 325, 248, 172), (374, 373, 244, 246), (354, 353, 249, 251), (348, 374, 246, 228), (373, 352, 245, 244), (146, 242, 243, 147), (301, 304, 241, 145), (213, 253, 238, 142), (136, 245, 239, 143), (143, 239, 240, 144), (145, 241, 242, 146), (163, 249, 247, 137), (36, 93, 237, 226), (355, 221, 235, 351), (59, 87, 236, 232), (33, 64, 234, 223), (315, 59, 232, 326), (362, 230, 227, 361), (351, 235, 233, 350), (348, 228, 230, 362), (361, 227, 229, 349), (35, 36, 226, 225), (292, 34, 224, 305), (93, 31, 221, 237), (26, 32, 222, 229), (32, 33, 223, 222), (34, 35, 225, 224), (52, 137, 231, 233), (27, 260, 280, 19), (123, 279, 261, 51), (3, 282, 281, 58), (51, 261, 260, 27), (20, 254, 282, 3), (138, 129, 283, 273), (123, 162, 274, 279), (112, 171, 284, 285), (162, 138, 273, 274), (130, 112, 285, 268), (153, 101, 267, 275), (372, 272, 278, 376), (277, 306, 346, 343), (325, 250, 339, 340), (116, 176, 332, 329), (371, 271, 272, 372), (378, 306, 270, 370), (376, 278, 268, 368), (352, 283, 269, 369), (304, 252, 337, 345), (370, 270, 271, 371), (353, 284, 275, 375), (42, 262, 267, 101), (360, 367, 266, 259), (364, 366, 265, 263), (357, 365, 264, 256), (379, 364, 263, 328), (359, 360, 259, 258), (377, 358, 257, 307), (367, 355, 254, 266), (349, 356, 255, 280), (356, 357, 256, 255), (358, 359, 258, 257), (350, 363, 262, 281), (366, 377, 307, 265), (322, 327, 344, 335), (87, 292, 305, 236), (205, 252, 304, 301), (155, 220, 295, 302), (149, 126, 297, 298), (199, 205, 301, 296), (202, 289, 298, 201), (126, 118, 299, 297), (206, 207, 303, 302), (277, 204, 300, 306), (207, 199, 296, 303), (204, 203, 299, 300), (44, 293, 295, 220), (38, 288, 287, 16), (82, 286, 292, 87), (202, 84, 288, 289), (16, 287, 290, 9), (88, 293, 294, 89), (265, 307, 291, 86), (89, 294, 286, 82), (86, 291, 290, 85), (365, 379, 328, 264), (327, 276, 342, 344), (64, 315, 326, 234), (177, 250, 325, 323), (189, 167, 321, 318), (165, 174, 320, 312), (174, 189, 318, 320), (131, 114, 330, 331), (190, 180, 319, 317), (240, 239, 341, 338), (180, 177, 323, 319), (188, 192, 324, 317), (75, 309, 313, 54), (165, 312, 311, 61), (61, 311, 309, 75), (63, 314, 313, 62), (76, 308, 310, 66), (264, 328, 314, 63), (66, 310, 315, 64), (74, 308, 316, 78), (276, 277, 343, 342), (269, 131, 331, 333), (176, 321, 334, 332), (378, 304, 345, 381), (321, 322, 335, 334), (114, 116, 329, 330), (306, 378, 381, 346), (234, 326, 379, 365), (236, 305, 377, 366), (233, 231, 363, 350), (224, 225, 359, 358), (222, 223, 357, 356), (229, 222, 356, 349), (237, 221, 355, 367), (305, 224, 358, 377), (225, 226, 360, 359), (326, 232, 364, 379), (223, 234, 365, 357), (232, 236, 366, 364), (226, 237, 367, 360), (249, 353, 375, 247), (241, 370, 371, 242), (245, 352, 369, 239), (253, 376, 368, 238), (304, 378, 370, 241), (242, 371, 372, 243), (243, 372, 376, 253), (260, 361, 349, 280), (279, 348, 362, 261), (282, 351, 350, 281), (261, 362, 361, 260), (254, 355, 351, 282), (273, 283, 352, 373), (279, 274, 374, 348), (285, 284, 353, 354), (274, 273, 373, 374), (268, 285, 354, 368), (275, 267, 347, 375), (239, 369, 380, 341), (262, 363, 347, 267)])
me_plane_001.polygons.foreach_set('use_smooth', [True] * 366)
_uv = me_plane_001.uv_layers.new(name='UVMap')
_uv.uv.foreach_set('vector', [0.4503, 1.0, 0.4306, 1.0, 0.4306, 1.0, 0.4503, 1.0, 0.9923, 0.0, 1.0, 0.0, 1.0, 0.0, 0.9923, 0.0, 1.0, 0.9111, 1.0, 0.9117, 1.0, 1.0, 1.0, 0.9983, 0.9923, 0.8731, 1.0, 0.8731, 1.0, 1.0, 0.9923, 1.0, 0.0, 0.8731, 0.3333, 0.8731, 0.3333, 1.0, 0.0, 1.0, 0.3333, 0.8731, 0.4306, 0.8731, 0.4306, 1.0, 0.3333, 1.0, 0.9547, 1.0, 0.9093, 1.0, 0.9093, 1.0, 0.9547, 1.0, 0.8553, 0.8731, 0.9093, 0.8731, 0.9093, 1.0, 0.8553, 1.0, 0.9093, 0.0, 0.9547, 0.0, 0.9547, 0.0, 0.9093, 0.0, 0.4503, 1.0, 0.4306, 1.0, 0.4306, 1.0, 0.4503, 1.0, 0.9923, 0.0, 1.0, 0.0, 1.0, 0.0, 0.9923, 0.0, 0.9093, 0.8731, 0.9547, 0.8731, 0.9547, 1.0, 0.9093, 1.0, 1.0, 1.0, 0.9923, 1.0, 0.9923, 0.9986, 1.0, 0.9983, 0.9923, 0.9986, 0.9547, 1.0, 0.9547, 1.0, 0.9923, 1.0, 0.8279, 0.8731, 0.8553, 0.8731, 0.8553, 1.0, 0.8279, 1.0, 0.3333, 1.0, 0.0, 0.9988, 0.0, 1.0, 0.3333, 1.0, 0.9093, 1.0, 0.8553, 1.0, 0.8553, 1.0, 0.9093, 1.0, 0.0, 0.0, 0.3333, 0.0, 0.3333, 0.0, 0.0, 0.0, 0.4306, 1.0, 0.3333, 1.0, 0.3333, 1.0, 0.4306, 1.0, 0.8553, 0.0, 0.9093, 0.0, 0.9093, 0.0, 0.8553, 0.0, 0.9093, 0.0, 0.9547, 0.0, 0.9547, 0.0, 0.9093, 0.0, 0.3333, 0.0, 0.4306, 0.0, 0.4306, 0.0, 0.3333, 0.0, 0.0, 0.2434, 0.0, 0.0, 0.0, 0.0, 0.0, 0.2434, 0.0, 0.9988, 0.0, 0.8731, 0.0, 0.8731, 0.0, 1.0, 0.9547, 1.0, 0.9093, 1.0, 0.9093, 1.0, 0.9547, 1.0, 0.8553, 0.7996, 0.9093, 0.7996, 0.9093, 0.8731, 0.8553, 0.8731, 0.8279, 0.0, 0.8553, 0.0, 0.8553, 0.0, 0.8279, 0.0, 0.3333, 0.7996, 0.4306, 0.7996, 0.4306, 0.8731, 0.3333, 0.8731, 0.0, 0.7972, 0.3333, 0.7996, 0.3333, 0.8731, 0.0, 0.8731, 0.9923, 0.8, 1.0, 0.7982, 1.0, 0.8731, 0.9923, 0.8731, 0.9923, 1.0, 0.9547, 1.0, 0.9547, 1.0, 0.9923, 0.9986, 0.8279, 0.7996, 0.8553, 0.7996, 0.8553, 0.8731, 0.8279, 0.8731, 0.3333, 1.0, 0.0, 1.0, 0.0, 0.9988, 0.3333, 1.0, 0.9093, 1.0, 0.8553, 1.0, 0.8553, 1.0, 0.9093, 1.0, 0.0, 0.0, 0.3333, 0.0, 0.3333, 0.0, 0.0, 0.0, 0.4306, 1.0, 0.3333, 1.0, 0.3333, 1.0, 0.4306, 1.0, 0.8553, 0.0, 0.9093, 0.0, 0.9093, 0.0, 0.8553, 0.0, 0.9093, 0.7996, 0.9547, 0.7996, 0.9547, 0.8731, 0.9093, 0.8731, 0.3333, 0.0, 0.4306, 0.0, 0.4306, 0.0, 0.3333, 0.0, 0.0, 0.2434, 0.0, 0.0, 0.0, 0.0, 0.0, 0.2434, 0.0, 1.0, 0.0, 0.8731, 0.0, 0.8731, 0.0, 0.9988, 0.9923, 0.0, 1.0, 0.0, 1.0, 0.2434, 0.9923, 0.2434, 0.0, 0.0, 0.3333, 0.0, 0.3333, 0.2434, 0.0, 0.2434, 0.3333, 0.0, 0.4306, 0.0, 0.4306, 0.2434, 0.3333, 0.2434, 0.8279, 0.0, 0.8553, 0.0, 0.8553, 0.0, 0.8279, 0.0, 0.8553, 0.0, 0.9093, 0.0, 0.9093, 0.2434, 0.8553, 0.2434, 0.9547, 1.0, 0.9093, 1.0, 0.9093, 1.0, 0.9547, 1.0, 1.0, 0.0, 1.0, 0.2434, 1.0, 0.2434, 1.0, 0.0, 0.0, 0.6619, 0.0, 0.2434, 0.0, 0.2434, 0.0, 0.6619, 0.0, 0.6619, 0.0, 0.2434, 0.0, 0.2434, 0.0, 0.6619, 1.0, 0.0, 1.0, 0.2434, 1.0, 0.2434, 1.0, 0.0, 0.0, 1.0, 0.0, 0.8731, 0.0, 0.8731, 0.0, 1.0, 0.0, 0.2434, 0.0, 0.0, 0.0, 0.0, 0.0, 0.2434, 0.3333, 0.0, 0.4306, 0.0, 0.4306, 0.0, 0.3333, 0.0, 0.9093, 0.0, 0.9547, 0.0, 0.9547, 0.2434, 0.9093, 0.2434, 0.4306, 1.0, 0.3333, 1.0, 0.3333, 1.0, 0.4306, 1.0, 0.0, 0.0, 0.3333, 0.0, 0.3333, 0.0, 0.0, 0.0, 0.9093, 1.0, 0.8553, 1.0, 0.8553, 1.0, 0.9093, 1.0, 0.3333, 1.0, 0.0, 1.0, 0.0, 1.0, 0.3333, 1.0, 0.9923, 1.0, 0.9547, 1.0, 0.9547, 1.0, 0.9923, 1.0, 1.0, 0.7463, 1.0, 0.2434, 1.0, 0.2434, 1.0, 0.7451, 0.9923, 0.0, 1.0, 0.0, 1.0, 0.0, 0.9923, 0.0, 0.4503, 1.0, 0.4306, 1.0, 0.4306, 1.0, 0.4503, 1.0, 0.6997, 1.0, 0.6847, 1.0, 0.6847, 1.0, 0.6997, 1.0, 0.6481, 0.0, 0.4503, 0.0, 0.4503, 0.0, 0.6481, 0.0, 0.6481, 0.0, 0.6847, 0.0, 0.6847, 0.2434, 0.6481, 0.2434, 1.0, 0.0, 1.0, 0.2434, 1.0, 0.2434, 1.0, 0.0, 0.0, 0.6619, 0.0, 0.2434, 0.0, 0.2434, 0.0, 0.6619, 0.6481, 0.7996, 0.6847, 0.7996, 0.6847, 0.8731, 0.6481, 0.8731, 0.6481, 0.0, 0.6847, 0.0, 0.6847, 0.0, 0.6481, 0.0, 0.6997, 1.0, 0.6847, 1.0, 0.6847, 1.0, 0.6997, 1.0, 0.6481, 0.8731, 0.6847, 0.8731, 0.6847, 1.0, 0.6481, 1.0, 0.6997, 1.0, 0.6847, 1.0, 0.6847, 1.0, 0.6997, 1.0, 0.4306, 0.8731, 0.4503, 0.8731, 0.4503, 1.0, 0.4306, 1.0, 0.4306, 0.0, 0.4503, 0.0, 0.4503, 0.0, 0.4306, 0.0, 0.4306, 0.7996, 0.4503, 0.7996, 0.4503, 0.8731, 0.4306, 0.8731, 0.4306, 0.0, 0.4503, 0.0, 0.4503, 0.0, 0.4306, 0.0, 0.6481, 1.0, 0.4503, 1.0, 0.4503, 1.0, 0.6481, 1.0, 0.4306, 0.0, 0.4503, 0.0, 0.4503, 0.2434, 0.4306, 0.2434, 0.4306, 0.0, 0.4503, 0.0, 0.4503, 0.0, 0.4306, 0.0, 0.6481, 1.0, 0.4503, 1.0, 0.4503, 1.0, 0.6481, 1.0, 0.6481, 1.0, 0.4503, 1.0, 0.4503, 1.0, 0.6481, 1.0, 0.4503, 0.0, 0.4503, 0.0, 0.4503, 0.0, 0.4503, 0.0, 0.6847, 0.0, 0.6847, 0.0, 0.6847, 0.0, 0.6847, 0.0, 0.6847, 0.0, 0.6847, 0.0, 0.6847, 0.0, 0.6847, 0.0, 0.4503, 0.0, 0.4503, 0.0, 0.4503, 0.0, 0.4503, 0.0, 0.8279, 1.0, 0.6997, 1.0, 0.6997, 1.0, 0.8279, 1.0, 0.8279, 1.0, 0.8279, 1.0, 0.8553, 1.0, 0.8553, 1.0, 0.6847, 0.0, 0.6997, 0.0, 0.6997, 0.0, 0.6847, 0.0, 0.6847, 0.0, 0.6997, 0.0, 0.6997, 0.2434, 0.6847, 0.2434, 0.6847, 0.0, 0.6997, 0.0, 0.6997, 0.0, 0.6847, 0.0, 0.6847, 0.7996, 0.6997, 0.7996, 0.6997, 0.8731, 0.6847, 0.8731, 0.6847, 0.0, 0.6997, 0.0, 0.6997, 0.0, 0.6847, 0.0, 0.6847, 0.8731, 0.6997, 0.8731, 0.6997, 1.0, 0.6847, 1.0, 0.8279, 0.0, 0.8553, 0.0, 0.8553, 0.2434, 0.8279, 0.2434, 1.0, 1.0, 0.9923, 1.0, 0.9923, 1.0, 1.0, 1.0, 0.9547, 0.0, 0.9923, 0.0, 0.9923, 0.2434, 0.9547, 0.2434, 1.0, 0.6619, 1.0, 0.2434, 1.0, 0.2434, 1.0, 0.7463, 0.9547, 0.7996, 0.9923, 0.8, 0.9923, 0.8731, 0.9547, 0.8731, 1.0, 0.9983, 0.9923, 0.9986, 0.9923, 1.0, 1.0, 1.0, 0.9547, 0.0, 0.9923, 0.0, 0.9923, 0.0, 0.9547, 0.0, 0.9547, 0.8731, 0.9923, 0.8731, 0.9923, 1.0, 0.9547, 1.0, 0.9547, 0.0, 0.9923, 0.0, 0.9923, 0.0, 0.9547, 0.0, 0.8279, 1.0, 0.6997, 1.0, 0.6997, 1.0, 0.8279, 1.0, 0.9093, 0.0, 0.8553, 0.0, 0.8553, 0.0, 0.9093, 0.0, 0.8279, 0.0, 0.6997, 0.0, 0.6997, 0.0, 0.8279, 0.0, 0.9547, 0.0, 0.9093, 0.0, 0.9093, 0.0, 0.9547, 0.0, 0.9923, 0.0, 0.9547, 0.0, 0.9547, 0.0, 0.9923, 0.0, 1.0, 0.829, 1.0, 0.7463, 1.0, 0.2434, 1.0, 0.4901, 0.4503, 1.0, 0.4503, 1.0, 0.4306, 1.0, 0.4306, 1.0, 0.9923, 0.0, 0.9923, 0.0, 1.0, 0.0, 1.0, 0.0, 1.0, 0.9111, 1.0, 0.9983, 1.0, 1.0, 1.0, 0.9117, 0.9923, 0.8731, 0.9923, 1.0, 1.0, 1.0, 1.0, 0.8731, 0.0, 0.8731, 0.0, 1.0, 0.3333, 1.0, 0.3333, 0.8731, 0.6847, 0.6619, 0.6481, 0.6619, 0.6481, 0.6619, 0.6847, 0.6619, 0.9547, 1.0, 0.9547, 1.0, 0.9093, 1.0, 0.9093, 1.0, 0.8553, 0.8731, 0.8553, 1.0, 0.9093, 1.0, 0.9093, 0.8731, 0.9093, 0.0, 0.9093, 0.0, 0.9547, 0.0, 0.9547, 0.0, 0.4503, 1.0, 0.4503, 1.0, 0.4306, 1.0, 0.4306, 1.0, 0.9923, 0.0, 0.9923, 0.0, 1.0, 0.0, 1.0, 0.0, 0.9093, 0.8731, 0.9093, 1.0, 0.9547, 1.0, 0.9547, 0.8731, 1.0, 1.0, 1.0, 0.9983, 0.9923, 0.9986, 0.9923, 1.0, 0.9923, 0.9986, 0.9923, 1.0, 0.9547, 1.0, 0.9547, 1.0, 0.8279, 0.8731, 0.8279, 1.0, 0.8553, 1.0, 0.8553, 0.8731, 0.3333, 1.0, 0.3333, 1.0, 0.0, 1.0, 0.0, 0.9988, 0.9093, 1.0, 0.9093, 1.0, 0.8553, 1.0, 0.8553, 1.0, 0.0, 0.0, 0.0, 0.0, 0.3333, 0.0, 0.3333, 0.0, 0.4306, 1.0, 0.4306, 1.0, 0.3333, 1.0, 0.3333, 1.0, 0.8553, 0.0, 0.8553, 0.0, 0.9093, 0.0, 0.9093, 0.0, 0.9093, 0.0, 0.9093, 0.0, 0.9547, 0.0, 0.9547, 0.0, 0.3333, 0.0, 0.3333, 0.0, 0.4306, 0.0, 0.4306, 0.0, 0.0, 0.2434, 0.0, 0.2434, 0.0, 0.0, 0.0, 0.0, 0.0, 0.9988, 0.0, 1.0, 0.0, 0.8731, 0.0, 0.8731, 0.9547, 1.0, 0.9547, 1.0, 0.9093, 1.0, 0.9093, 1.0, 0.8553, 0.7996, 0.8553, 0.8731, 0.9093, 0.8731, 0.9093, 0.7996, 0.8279, 0.0, 0.8279, 0.0, 0.8553, 0.0, 0.8553, 0.0, 0.4503, 0.6619, 0.4306, 0.6619, 0.4306, 0.6619, 0.4503, 0.6619, 0.0, 0.7972, 0.0, 0.8731, 0.3333, 0.8731, 0.3333, 0.7996, 0.9923, 0.8, 0.9923, 0.8731, 1.0, 0.8731, 1.0, 0.7982, 0.9923, 1.0, 0.9923, 0.9986, 0.9547, 1.0, 0.9547, 1.0, 0.8279, 0.7996, 0.8279, 0.8731, 0.8553, 0.8731, 0.8553, 0.7996, 0.3333, 1.0, 0.3333, 1.0, 0.0, 0.9988, 0.0, 1.0, 0.9093, 1.0, 0.9093, 1.0, 0.8553, 1.0, 0.8553, 1.0, 0.0, 0.0, 0.0, 0.0, 0.3333, 0.0, 0.3333, 0.0, 0.4306, 1.0, 0.4306, 1.0, 0.3333, 1.0, 0.3333, 1.0, 0.8553, 0.0, 0.8553, 0.0, 0.9093, 0.0, 0.9093, 0.0, 0.9093, 0.7996, 0.9093, 0.8731, 0.9547, 0.8731, 0.9547, 0.7996, 0.3333, 0.0, 0.3333, 0.0, 0.4306, 0.0, 0.4306, 0.0, 0.0, 0.2434, 0.0, 0.2434, 0.0, 0.0, 0.0, 0.0, 0.0, 1.0, 0.0, 0.9988, 0.0, 0.8731, 0.0, 0.8731, 0.9923, 0.0, 0.9923, 0.2434, 1.0, 0.2434, 1.0, 0.0, 0.0, 0.0, 0.0, 0.2434, 0.3333, 0.2434, 0.3333, 0.0, 0.3333, 0.0, 0.3333, 0.2434, 0.4306, 0.2434, 0.4306, 0.0, 0.8279, 0.0, 0.8279, 0.0, 0.8553, 0.0, 0.8553, 0.0, 0.8553, 0.0, 0.8553, 0.2434, 0.9093, 0.2434, 0.9093, 0.0, 0.9547, 1.0, 0.9547, 1.0, 0.9093, 1.0, 0.9093, 1.0, 1.0, 0.0, 1.0, 0.0, 1.0, 0.2434, 1.0, 0.2434, 0.0, 0.6619, 0.0, 0.6619, 0.0, 0.2434, 0.0, 0.2434, 0.0, 0.6619, 0.0, 0.6619, 0.0, 0.2434, 0.0, 0.2434, 1.0, 0.0, 1.0, 0.0, 1.0, 0.2434, 1.0, 0.2434, 0.0, 1.0, 0.0, 1.0, 0.0, 0.8731, 0.0, 0.8731, 0.0, 0.2434, 0.0, 0.2434, 0.0, 0.0, 0.0, 0.0, 0.3333, 0.0, 0.3333, 0.0, 0.4306, 0.0, 0.4306, 0.0, 0.9093, 0.0, 0.9093, 0.2434, 0.9547, 0.2434, 0.9547, 0.0, 0.4306, 1.0, 0.4306, 1.0, 0.3333, 1.0, 0.3333, 1.0, 0.0, 0.0, 0.0, 0.0, 0.3333, 0.0, 0.3333, 0.0, 0.9093, 1.0, 0.9093, 1.0, 0.8553, 1.0, 0.8553, 1.0, 0.3333, 1.0, 0.3333, 1.0, 0.0, 1.0, 0.0, 1.0, 0.9923, 1.0, 0.9923, 1.0, 0.9547, 1.0, 0.9547, 1.0, 1.0, 0.7463, 1.0, 0.7451, 1.0, 0.2434, 1.0, 0.2434, 0.9923, 0.0, 0.9923, 0.0, 1.0, 0.0, 1.0, 0.0, 0.4503, 1.0, 0.4503, 1.0, 0.4306, 1.0, 0.4306, 1.0, 0.6997, 1.0, 0.6997, 1.0, 0.6847, 1.0, 0.6847, 1.0, 0.6481, 0.0, 0.6481, 0.0, 0.4503, 0.0, 0.4503, 0.0, 0.6481, 0.0, 0.6481, 0.2434, 0.6847, 0.2434, 0.6847, 0.0, 1.0, 0.0, 1.0, 0.0, 1.0, 0.2434, 1.0, 0.2434, 0.0, 0.6619, 0.0, 0.6619, 0.0, 0.2434, 0.0, 0.2434, 0.6481, 0.7996, 0.6481, 0.8731, 0.6847, 0.8731, 0.6847, 0.7996, 0.6481, 0.0, 0.6481, 0.0, 0.6847, 0.0, 0.6847, 0.0, 0.6997, 1.0, 0.6997, 1.0, 0.6847, 1.0, 0.6847, 1.0, 0.6481, 0.8731, 0.6481, 1.0, 0.6847, 1.0, 0.6847, 0.8731, 0.6997, 1.0, 0.6997, 1.0, 0.6847, 1.0, 0.6847, 1.0, 0.3333, 0.7308, 0.3333, 0.7996, 0.3333, 0.7996, 0.3333, 0.7308, 0.4306, 0.0, 0.4306, 0.0, 0.4503, 0.0, 0.4503, 0.0, 0.6997, 0.6619, 0.6847, 0.6619, 0.6847, 0.6619, 0.6997, 0.6619, 0.4306, 0.0, 0.4306, 0.0, 0.4503, 0.0, 0.4503, 0.0, 0.6481, 1.0, 0.6481, 1.0, 0.4503, 1.0, 0.4503, 1.0, 0.4306, 0.0, 0.4306, 0.2434, 0.4503, 0.2434, 0.4503, 0.0, 0.4306, 0.0, 0.4306, 0.0, 0.4503, 0.0, 0.4503, 0.0, 0.6481, 1.0, 0.6481, 1.0, 0.4503, 1.0, 0.4503, 1.0, 0.6481, 1.0, 0.6481, 1.0, 0.4503, 1.0, 0.4503, 1.0, 0.4503, 0.0, 0.4503, 0.0, 0.4503, 0.0, 0.4503, 0.0, 0.6847, 0.0, 0.6847, 0.0, 0.6847, 0.0, 0.6847, 0.0, 0.6847, 0.0, 0.6847, 0.0, 0.6847, 0.0, 0.6847, 0.0, 0.4503, 0.0, 0.4503, 0.0, 0.4503, 0.0, 0.4503, 0.0, 0.8279, 1.0, 0.8279, 1.0, 0.6997, 1.0, 0.6997, 1.0, 0.8279, 1.0, 0.8553, 1.0, 0.8553, 1.0, 0.8279, 1.0, 0.6847, 0.0, 0.6847, 0.0, 0.6997, 0.0, 0.6997, 0.0, 0.6847, 0.0, 0.6847, 0.2434, 0.6997, 0.2434, 0.6997, 0.0, 0.6847, 0.0, 0.6847, 0.0, 0.6997, 0.0, 0.6997, 0.0, 0.6847, 0.7996, 0.6847, 0.8731, 0.6997, 0.8731, 0.6997, 0.7996, 0.6847, 0.0, 0.6847, 0.0, 0.6997, 0.0, 0.6997, 0.0, 0.6847, 0.8731, 0.6847, 1.0, 0.6997, 1.0, 0.6997, 0.8731, 0.8279, 0.0, 0.8279, 0.2434, 0.8553, 0.2434, 0.8553, 0.0, 1.0, 1.0, 1.0, 1.0, 0.9923, 1.0, 0.9923, 1.0, 0.9547, 0.0, 0.9547, 0.2434, 0.9923, 0.2434, 0.9923, 0.0, 1.0, 0.6619, 1.0, 0.7463, 1.0, 0.2434, 1.0, 0.2434, 0.9547, 0.7996, 0.9547, 0.8731, 0.9923, 0.8731, 0.9923, 0.8, 1.0, 0.9983, 1.0, 1.0, 0.9923, 1.0, 0.9923, 0.9986, 0.9547, 0.0, 0.9547, 0.0, 0.9923, 0.0, 0.9923, 0.0, 0.9547, 0.8731, 0.9547, 1.0, 0.9923, 1.0, 0.9923, 0.8731, 0.9547, 0.0, 0.9547, 0.0, 0.9923, 0.0, 0.9923, 0.0, 0.8279, 1.0, 0.8279, 1.0, 0.6997, 1.0, 0.6997, 1.0, 0.9093, 0.0, 0.9093, 0.0, 0.8553, 0.0, 0.8553, 0.0, 0.8279, 0.0, 0.8279, 0.0, 0.6997, 0.0, 0.6997, 0.0, 0.9547, 0.0, 0.9547, 0.0, 0.9093, 0.0, 0.9093, 0.0, 0.9923, 0.0, 0.9923, 0.0, 0.9547, 0.0, 0.9547, 0.0, 1.0, 0.829, 1.0, 0.4901, 1.0, 0.2434, 1.0, 0.7463, 0.9547, 0.2434, 0.9547, 0.6619, 0.9923, 0.6619, 0.9923, 0.2434, 1.0, 0.73, 1.0, 0.8283, 1.0, 0.7463, 1.0, 0.6619, 0.6847, 0.2434, 0.6847, 0.6619, 0.6997, 0.6619, 0.6997, 0.2434, 0.4306, 0.2434, 0.4306, 0.6619, 0.4503, 0.6619, 0.4503, 0.2434, 0.6481, 0.2434, 0.6481, 0.6619, 0.6847, 0.6619, 0.6847, 0.2434, 0.0, 0.7308, 0.0, 0.7308, 0.0, 0.6619, 0.0, 0.6619, 1.0, 0.8283, 1.0, 0.8281, 1.0, 0.7451, 1.0, 0.7463, 0.0, 0.7308, 0.0, 0.7308, 0.0, 0.6619, 0.0, 0.6619, 0.0, 0.7308, 0.0, 0.7295, 0.0, 0.6619, 0.0, 0.6619, 0.9093, 0.2434, 0.9093, 0.6619, 0.9547, 0.6619, 0.9547, 0.2434, 0.8279, 0.2434, 0.8279, 0.6619, 0.8553, 0.6619, 0.8553, 0.2434, 0.9923, 0.2434, 0.9923, 0.6619, 1.0, 0.6619, 1.0, 0.2434, 0.0, 0.2434, 0.0, 0.6619, 0.3333, 0.6619, 0.3333, 0.2434, 0.3333, 0.2434, 0.3333, 0.6619, 0.4306, 0.6619, 0.4306, 0.2434, 0.8553, 0.2434, 0.8553, 0.6619, 0.9093, 0.6619, 0.9093, 0.2434, 1.0, 0.2434, 1.0, 0.7451, 1.0, 0.7463, 1.0, 0.2434, 0.9547, 0.2434, 0.9923, 0.2434, 0.9923, 0.6619, 0.9547, 0.6619, 1.0, 0.73, 1.0, 0.6619, 1.0, 0.7463, 1.0, 0.8283, 0.6847, 0.2434, 0.6997, 0.2434, 0.6997, 0.6619, 0.6847, 0.6619, 0.4306, 0.2434, 0.4503, 0.2434, 0.4503, 0.6619, 0.4306, 0.6619, 0.6481, 0.2434, 0.6847, 0.2434, 0.6847, 0.6619, 0.6481, 0.6619, 0.0, 0.7308, 0.0, 0.6619, 0.0, 0.6619, 0.0, 0.7308, 1.0, 0.8283, 1.0, 0.7463, 1.0, 0.7451, 1.0, 0.8281, 0.0, 0.7308, 0.0, 0.6619, 0.0, 0.6619, 0.0, 0.7308, 0.0, 0.7308, 0.0, 0.6619, 0.0, 0.6619, 0.0, 0.7295, 0.9093, 0.2434, 0.9547, 0.2434, 0.9547, 0.6619, 0.9093, 0.6619, 0.8279, 0.2434, 0.8553, 0.2434, 0.8553, 0.6619, 0.8279, 0.6619, 0.9923, 0.2434, 1.0, 0.2434, 1.0, 0.6619, 0.9923, 0.6619, 0.0, 0.2434, 0.3333, 0.2434, 0.3333, 0.6619, 0.0, 0.6619, 0.3333, 0.2434, 0.4306, 0.2434, 0.4306, 0.6619, 0.3333, 0.6619, 0.8553, 0.2434, 0.9093, 0.2434, 0.9093, 0.6619, 0.8553, 0.6619, 1.0, 0.2434, 1.0, 0.2434, 1.0, 0.7463, 1.0, 0.7451, 0.0, 0.8731, 0.0, 0.7996, 0.0, 0.7972, 0.0, 0.8731, 0.0, 0.8731, 0.0, 0.7996, 0.0, 0.7996, 0.0, 0.8731, 1.0, 1.0, 1.0, 0.9104, 1.0, 0.9111, 1.0, 0.9983, 0.0, 0.8731, 0.0, 0.7996, 0.0, 0.7996, 0.0, 0.8731, 1.0, 0.8731, 1.0, 0.7982, 1.0, 0.9104, 1.0, 1.0, 0.0, 0.8731, 0.0, 0.8731, 0.0, 0.7972, 0.0, 0.7996, 0.0, 0.8731, 0.0, 0.8731, 0.0, 0.7996, 0.0, 0.7996, 1.0, 1.0, 1.0, 0.9983, 1.0, 0.9111, 1.0, 0.9104, 0.0, 0.8731, 0.0, 0.8731, 0.0, 0.7996, 0.0, 0.7996, 1.0, 0.8731, 1.0, 1.0, 1.0, 0.9104, 1.0, 0.7982, 1.0, 1.0, 1.0, 1.0, 1.0, 0.7368, 1.0, 0.9117, 0.9547, 0.7308, 0.9547, 0.7996, 0.9923, 0.8, 0.9923, 0.731, 0.6997, 0.7996, 0.8279, 0.7996, 0.8279, 0.7996, 0.6997, 0.7996, 0.6481, 0.6619, 0.4503, 0.6619, 0.4503, 0.6619, 0.6481, 0.6619, 0.4306, 1.0, 0.4503, 1.0, 0.4503, 1.0, 0.4306, 1.0, 0.9093, 0.7308, 0.9093, 0.7996, 0.9547, 0.7996, 0.9547, 0.7308, 0.8279, 0.7308, 0.8279, 0.7996, 0.8553, 0.7996, 0.8553, 0.7308, 0.9923, 0.731, 0.9923, 0.8, 1.0, 0.7982, 1.0, 0.73, 0.0, 0.7295, 0.0, 0.7972, 0.3333, 0.7996, 0.3333, 0.7308, 0.8279, 0.6619, 0.6997, 0.6619, 0.6997, 0.6619, 0.8279, 0.6619, 0.8553, 0.7308, 0.8553, 0.7996, 0.9093, 0.7996, 0.9093, 0.7308, 1.0, 0.8281, 1.0, 0.9111, 1.0, 0.9117, 1.0, 0.829, 1.0, 1.0, 1.0, 0.9117, 1.0, 0.7368, 1.0, 1.0, 0.9547, 0.7308, 0.9923, 0.731, 0.9923, 0.8, 0.9547, 0.7996, 0.6847, 0.7308, 0.6997, 0.7308, 0.6997, 0.7996, 0.6847, 0.7996, 0.4306, 0.7308, 0.4503, 0.7308, 0.4503, 0.7996, 0.4306, 0.7996, 0.6481, 0.7308, 0.6847, 0.7308, 0.6847, 0.7996, 0.6481, 0.7996, 0.9093, 0.7308, 0.9547, 0.7308, 0.9547, 0.7996, 0.9093, 0.7996, 0.8279, 0.7308, 0.8553, 0.7308, 0.8553, 0.7996, 0.8279, 0.7996, 0.9923, 0.731, 1.0, 0.73, 1.0, 0.7982, 0.9923, 0.8, 0.0, 0.7295, 0.3333, 0.7308, 0.3333, 0.7996, 0.0, 0.7972, 0.3333, 0.7308, 0.4306, 0.7308, 0.4306, 0.7996, 0.3333, 0.7996, 0.8553, 0.7308, 0.9093, 0.7308, 0.9093, 0.7996, 0.8553, 0.7996, 1.0, 0.8281, 1.0, 0.829, 1.0, 0.9117, 1.0, 0.9111, 0.6997, 0.7308, 0.8279, 0.7308, 0.8279, 0.7996, 0.6997, 0.7996, 0.6481, 0.8731, 0.6481, 0.7996, 0.6481, 0.7996, 0.6481, 0.8731, 0.6997, 0.2434, 0.8279, 0.2434, 0.8279, 0.6619, 0.6997, 0.6619, 0.6997, 0.2434, 0.6997, 0.6619, 0.8279, 0.6619, 0.8279, 0.2434, 0.8553, 0.0, 0.8553, 0.0, 0.8279, 0.0, 0.8279, 0.0, 0.8553, 1.0, 0.8553, 1.0, 0.8279, 1.0, 0.8279, 1.0, 0.6997, 0.0, 0.6997, 0.2434, 0.8279, 0.2434, 0.8279, 0.0, 0.6997, 1.0, 0.8279, 1.0, 0.8279, 1.0, 0.6997, 1.0, 0.8553, 1.0, 0.8553, 1.0, 0.8279, 1.0, 0.8279, 1.0, 0.6997, 0.0, 0.6997, 0.0, 0.8279, 0.0, 0.8279, 0.0, 0.6997, 0.7996, 0.6997, 0.8731, 0.8279, 0.8731, 0.8279, 0.7996, 0.6997, 0.0, 0.6997, 0.0, 0.8279, 0.0, 0.8279, 0.0, 0.6997, 0.8731, 0.6997, 1.0, 0.8279, 1.0, 0.8279, 0.8731, 0.8553, 0.0, 0.8279, 0.0, 0.8279, 0.0, 0.8553, 0.0, 0.8553, 1.0, 0.8279, 1.0, 0.8279, 1.0, 0.8553, 1.0, 0.6997, 0.0, 0.8279, 0.0, 0.8279, 0.2434, 0.6997, 0.2434, 0.6997, 1.0, 0.6997, 1.0, 0.8279, 1.0, 0.8279, 1.0, 0.8553, 1.0, 0.8279, 1.0, 0.8279, 1.0, 0.8553, 1.0, 0.6997, 0.0, 0.8279, 0.0, 0.8279, 0.0, 0.6997, 0.0, 0.6997, 0.7996, 0.8279, 0.7996, 0.8279, 0.8731, 0.6997, 0.8731, 0.6997, 0.0, 0.8279, 0.0, 0.8279, 0.0, 0.6997, 0.0, 0.6997, 0.8731, 0.8279, 0.8731, 0.8279, 1.0, 0.6997, 1.0, 0.4503, 0.7308, 0.6481, 0.7308, 0.6481, 0.7996, 0.4503, 0.7996, 0.6481, 0.7996, 0.6847, 0.7996, 0.6847, 0.7996, 0.6481, 0.7996, 0.4503, 0.2434, 0.6481, 0.2434, 0.6481, 0.6619, 0.4503, 0.6619, 0.4503, 0.2434, 0.4503, 0.6619, 0.6481, 0.6619, 0.6481, 0.2434, 0.6847, 1.0, 0.6847, 1.0, 0.6481, 1.0, 0.6481, 1.0, 0.6847, 1.0, 0.6847, 1.0, 0.6481, 1.0, 0.6481, 1.0, 0.6847, 1.0, 0.6847, 1.0, 0.6481, 1.0, 0.6481, 1.0, 0.3333, 0.8731, 0.3333, 1.0, 0.3333, 1.0, 0.3333, 0.8731, 0.4503, 0.0, 0.4503, 0.0, 0.6481, 0.0, 0.6481, 0.0, 0.4306, 0.6619, 0.3333, 0.6619, 0.3333, 0.6619, 0.4306, 0.6619, 0.4503, 0.0, 0.4503, 0.2434, 0.6481, 0.2434, 0.6481, 0.0, 0.6847, 0.0, 0.6847, 0.0, 0.6481, 0.0, 0.6481, 0.0, 0.6847, 1.0, 0.6481, 1.0, 0.6481, 1.0, 0.6847, 1.0, 0.6847, 1.0, 0.6481, 1.0, 0.6481, 1.0, 0.6847, 1.0, 0.6847, 1.0, 0.6481, 1.0, 0.6481, 1.0, 0.6847, 1.0, 0.4503, 0.8731, 0.6481, 0.8731, 0.6481, 1.0, 0.4503, 1.0, 0.4503, 0.0, 0.6481, 0.0, 0.6481, 0.0, 0.4503, 0.0, 0.4503, 0.7996, 0.6481, 0.7996, 0.6481, 0.8731, 0.4503, 0.8731, 0.4503, 0.0, 0.6481, 0.0, 0.6481, 0.2434, 0.4503, 0.2434, 0.6847, 0.0, 0.6481, 0.0, 0.6481, 0.0, 0.6847, 0.0, 0.6847, 0.7996, 0.6997, 0.7996, 0.6997, 0.7996, 0.6847, 0.7996, 0.3333, 0.7996, 0.3333, 0.8731, 0.3333, 0.8731, 0.3333, 0.7996, 0.4503, 1.0, 0.6481, 1.0, 0.6481, 1.0, 0.4503, 1.0, 0.8279, 0.7308, 0.8279, 0.6619, 0.8279, 0.6619, 0.8279, 0.7308, 0.6481, 1.0, 0.6481, 0.8731, 0.6481, 0.8731, 0.6481, 1.0, 0.3333, 1.0, 0.4306, 1.0, 0.4306, 1.0, 0.3333, 1.0, 0.8279, 0.7996, 0.8279, 0.7308, 0.8279, 0.7308, 0.8279, 0.7996, 0.4503, 0.6619, 0.6481, 0.6619, 0.6481, 0.7308, 0.4503, 0.7308, 0.6997, 0.6619, 0.8279, 0.6619, 0.8279, 0.7308, 0.6997, 0.7308, 1.0, 0.7451, 1.0, 0.7463, 1.0, 0.829, 1.0, 0.8281, 0.8553, 0.6619, 0.9093, 0.6619, 0.9093, 0.7308, 0.8553, 0.7308, 0.3333, 0.6619, 0.4306, 0.6619, 0.4306, 0.7308, 0.3333, 0.7308, 0.0, 0.6619, 0.3333, 0.6619, 0.3333, 0.7308, 0.0, 0.7295, 0.9923, 0.6619, 1.0, 0.6619, 1.0, 0.73, 0.9923, 0.731, 0.8279, 0.6619, 0.8553, 0.6619, 0.8553, 0.7308, 0.8279, 0.7308, 0.9093, 0.6619, 0.9547, 0.6619, 0.9547, 0.7308, 0.9093, 0.7308, 0.6481, 0.6619, 0.6847, 0.6619, 0.6847, 0.7308, 0.6481, 0.7308, 0.4306, 0.6619, 0.4503, 0.6619, 0.4503, 0.7308, 0.4306, 0.7308, 0.6847, 0.6619, 0.6997, 0.6619, 0.6997, 0.7308, 0.6847, 0.7308, 0.9547, 0.6619, 0.9923, 0.6619, 0.9923, 0.731, 0.9547, 0.7308, 1.0, 0.7451, 1.0, 0.8281, 1.0, 0.829, 1.0, 0.7463, 0.8553, 0.6619, 0.8553, 0.7308, 0.9093, 0.7308, 0.9093, 0.6619, 0.0, 0.6619, 0.0, 0.7295, 0.3333, 0.7308, 0.3333, 0.6619, 0.9923, 0.6619, 0.9923, 0.731, 1.0, 0.73, 1.0, 0.6619, 0.8279, 0.6619, 0.8279, 0.7308, 0.8553, 0.7308, 0.8553, 0.6619, 0.9093, 0.6619, 0.9093, 0.7308, 0.9547, 0.7308, 0.9547, 0.6619, 0.9547, 0.6619, 0.9547, 0.7308, 0.9923, 0.731, 0.9923, 0.6619, 0.0, 0.7996, 0.0, 0.7308, 0.0, 0.7295, 0.0, 0.7972, 0.0, 0.7996, 0.0, 0.7308, 0.0, 0.7308, 0.0, 0.7996, 1.0, 0.9104, 1.0, 0.8283, 1.0, 0.8281, 1.0, 0.9111, 0.0, 0.7996, 0.0, 0.7308, 0.0, 0.7308, 0.0, 0.7996, 1.0, 0.7982, 1.0, 0.73, 1.0, 0.8283, 1.0, 0.9104, 0.0, 0.7996, 0.0, 0.7972, 0.0, 0.7295, 0.0, 0.7308, 0.0, 0.7996, 0.0, 0.7996, 0.0, 0.7308, 0.0, 0.7308, 1.0, 0.9104, 1.0, 0.9111, 1.0, 0.8281, 1.0, 0.8283, 0.0, 0.7996, 0.0, 0.7996, 0.0, 0.7308, 0.0, 0.7308, 1.0, 0.7982, 1.0, 0.9104, 1.0, 0.8283, 1.0, 0.73, 1.0, 0.9117, 1.0, 0.7368, 1.0, 0.4901, 1.0, 0.829, 0.3333, 0.6619, 0.3333, 0.7308, 0.3333, 0.7308, 0.3333, 0.6619, 1.0, 0.9117, 1.0, 0.829, 1.0, 0.4901, 1.0, 0.7368])
me_plane_001.use_remesh_preserve_volume = False
me_plane_001.use_remesh_preserve_attributes = False
me_plane_001.use_mirror_vertex_groups = False
me_plane_001.update()
me_cylinder_001 = bpy.data.meshes.new('Cylinder.001')
me_cylinder_001.from_pydata([(-0.03404, 0.08832, -1.227), (-0.07062, 0.0956, -1.227), (-0.003021, 0.0676, -1.227), (0.0177, 0.03658, -1.227), (0.02498, -3.168e-08, -1.227), (0.0177, -0.03658, -1.227), (-0.003021, -0.0676, -1.227), (-0.03404, -0.08832, -1.227), (-0.07062, -0.0956, -1.227), (-0.1072, -0.08832, -1.227), (-0.1382, -0.0676, -1.227), (-0.1589, -0.03658, -1.227), (-0.1662, -2.636e-08, -1.227), (-0.1589, 0.03658, -1.227), (-0.1382, 0.0676, -1.227), (-0.1072, 0.08832, -1.227), (-0.03404, 0.08832, -1.139), (-0.07062, 0.0956, -1.139), (-0.003021, 0.0676, -1.139), (0.0177, 0.03658, -1.139), (0.02498, -3.168e-08, -1.139), (0.0177, -0.03658, -1.139), (-0.003021, -0.0676, -1.139), (-0.03404, -0.08832, -1.139), (-0.07062, -0.0956, -1.139), (-0.1072, -0.08832, -1.139), (-0.1382, -0.0676, -1.139), (-0.1589, -0.03658, -1.139), (-0.1662, -2.636e-08, -1.139), (-0.1589, 0.03658, -1.139), (-0.1382, 0.0676, -1.139), (-0.1072, 0.08832, -1.139)], [], [(5, 4, 20, 21), (0, 2, 3, 4, 5, 6, 7, 8, 9, 10, 11, 12, 13, 14, 15, 1), (16, 17, 31, 30, 29, 28, 27, 26, 25, 24, 23, 22, 21, 20, 19, 18), (13, 12, 28, 29), (6, 5, 21, 22), (14, 13, 29, 30), (7, 6, 22, 23), (15, 14, 30, 31), (8, 7, 23, 24), (0, 1, 17, 16), (1, 15, 31, 17), (9, 8, 24, 25), (2, 0, 16, 18), (10, 9, 25, 26), (3, 2, 18, 19), (11, 10, 26, 27), (4, 3, 19, 20), (12, 11, 27, 28)])
me_cylinder_001.polygons.foreach_set('use_smooth', [True] * 18)
_uv = me_cylinder_001.uv_layers.new(name='UVMap')
_uv.uv.foreach_set('vector', [0.6875, 1.0, 0.75, 1.0, 0.75, 1.0, 0.6875, 1.0, 0.9375, 1.0, 0.875, 1.0, 0.8125, 1.0, 0.75, 1.0, 0.6875, 1.0, 0.625, 1.0, 0.5625, 1.0, 0.5, 1.0, 0.4375, 1.0, 0.375, 1.0, 0.3125, 1.0, 0.25, 1.0, 0.1875, 1.0, 0.125, 1.0, 0.0625, 1.0, 0.0, 1.0, 0.3418, 0.4717, 0.25, 0.49, 0.1582, 0.4717, 0.08029, 0.4197, 0.02827, 0.3418, 0.01, 0.25, 0.02827, 0.1582, 0.08029, 0.08029, 0.1582, 0.02827, 0.25, 0.01, 0.3418, 0.02827, 0.4197, 0.08029, 0.4717, 0.1582, 0.49, 0.25, 0.4717, 0.3418, 0.4197, 0.4197, 0.1875, 1.0, 0.25, 1.0, 0.25, 1.0, 0.1875, 1.0, 0.625, 1.0, 0.6875, 1.0, 0.6875, 1.0, 0.625, 1.0, 0.125, 1.0, 0.1875, 1.0, 0.1875, 1.0, 0.125, 1.0, 0.5625, 1.0, 0.625, 1.0, 0.625, 1.0, 0.5625, 1.0, 0.0625, 1.0, 0.125, 1.0, 0.125, 1.0, 0.0625, 1.0, 0.5, 1.0, 0.5625, 1.0, 0.5625, 1.0, 0.5, 1.0, 0.9375, 1.0, 1.0, 1.0, 1.0, 1.0, 0.9375, 1.0, 0.0, 1.0, 0.0625, 1.0, 0.0625, 1.0, 0.0, 1.0, 0.4375, 1.0, 0.5, 1.0, 0.5, 1.0, 0.4375, 1.0, 0.875, 1.0, 0.9375, 1.0, 0.9375, 1.0, 0.875, 1.0, 0.375, 1.0, 0.4375, 1.0, 0.4375, 1.0, 0.375, 1.0, 0.8125, 1.0, 0.875, 1.0, 0.875, 1.0, 0.8125, 1.0, 0.3125, 1.0, 0.375, 1.0, 0.375, 1.0, 0.3125, 1.0, 0.75, 1.0, 0.8125, 1.0, 0.8125, 1.0, 0.75, 1.0, 0.25, 1.0, 0.3125, 1.0, 0.3125, 1.0, 0.25, 1.0])
me_cylinder_001.use_remesh_preserve_volume = False
me_cylinder_001.use_remesh_preserve_attributes = False
me_cylinder_001.use_mirror_vertex_groups = False
me_cylinder_001.update()
me_plane_002 = bpy.data.meshes.new('Plane.002')
me_plane_002.from_pydata([(0.8092, 0.03277, -2.616e-08), (0.8569, 0.2552, -2.884e-08), (0.8163, 0.06678, 0.08217), (0.8549, 0.213, 0.07355), (0.8506, 0.2305, -2.976e-08), (0.8506, 0.1842, 0.08961), (0.8223, 0.09559, -2.612e-08), (0.8223, 0.09559, 0.08961), (0.8092, 0.03277, 0.04481), (0.8566, 0.2388, 0.04481), (0.8506, 0.2305, 0.04481), (0.8223, 0.09559, 0.04481), (0.9323, 0.2274, -1.148e-08), (0.9265, 0.2039, -1.144e-08), (0.9265, 0.1736, 0.08961), (0.9304, 0.2062, 0.07355), (0.8945, 0.07668, 0.08217), (0.9001, 0.09906, -1.498e-08), (1.189, 0.08977, 0.07355), (1.169, 0.06288, 0.09274), (0.9001, 0.09906, 0.08961), (0.8879, 0.05026, -1.49e-08), (0.8879, 0.05026, 0.04481), (0.9321, 0.2181, 0.04481), (1.176, 0.08023, 3.074e-08), (1.207, 0.1344, 3.207e-08), (1.041, 0.1926, 7.441e-09), (1.031, 0.1706, 7.444e-09), (1.031, 0.1368, 0.08961), (1.037, 0.1684, 0.07355), (0.9763, 0.05115, 0.08217), (0.9859, 0.07216, 3.731e-09), (1.317, -0.1634, 0.08291), (1.273, -0.1622, 0.08961), (0.9859, 0.07216, 0.08961), (0.965, 0.02635, 3.737e-09), (0.965, 0.02635, 0.04481), (1.04, 0.1834, 0.04481), (1.273, -0.1622, 5.145e-08), (1.357, -0.1583, 5.571e-08), (1.069, 0.003659, 0.08217), (1.088, 0.01713, 2.62e-08), (1.148, -0.07098, 3.505e-08), (1.105, -0.09598, 0.04481), (1.088, 0.01713, 0.08961), (1.047, -0.01225, 2.582e-08), (1.047, -0.01225, 0.04481), (1.203, 0.1084, 0.06623), (1.105, -0.09598, 3.431e-08), (1.142, -0.1668, 0.08217), (1.165, -0.166, 4.772e-08), (1.165, -0.166, 0.08961), (1.114, -0.1678, 4.772e-08), (1.114, -0.1678, 0.04481), (1.355, -0.1584, 0.05964), (1.273, -0.1622, 0.04481), (1.165, -0.166, 0.04481), (1.241, -0.01729, 0.08961), (1.241, -0.01729, 4.038e-08), (1.148, -0.07098, 0.08961), (1.128, -0.08244, 0.08217), (1.279, -0.00699, 0.07403), (1.313, -0.004652, 3.747e-08), (1.299, -0.001975, 0.07694), (1.266, 0.1838, 8.979e-09), (1.265, 0.1401, 0.05924), (1.375, 0.02342, 7.944e-09), (1.374, 0.02305, 0.1031), (1.384, -0.1139, 0.05924), (1.385, -0.1634, 3.034e-08), (2.288, 0.1068, -3.166e-08), (2.288, 0.06347, 0.05924), (2.288, -0.104, -2.98e-08), (2.288, -0.104, 0.1031), (2.288, -0.3913, 0.05924), (2.288, -0.4412, 0.0)], [], [(23, 15, 29, 37), (8, 2, 7, 11), (5, 3, 9, 10), (0, 8, 11, 6), (6, 11, 10, 4), (4, 10, 9, 1), (14, 20, 34, 28), (13, 12, 26, 27), (20, 16, 30, 34), (16, 22, 36, 30), (12, 23, 37, 26), (21, 17, 31, 35), (2, 8, 22, 16), (22, 21, 35, 36), (9, 3, 15, 23), (8, 0, 21, 22), (0, 6, 17, 21), (1, 9, 23, 12), (30, 36, 46, 40), (7, 2, 16, 20), (4, 1, 12, 13), (5, 7, 20, 14), (6, 4, 13, 17), (3, 5, 14, 15), (29, 18, 47, 37), (29, 28, 19, 18), (31, 27, 24, 41), (40, 46, 43, 60), (28, 34, 44, 19), (27, 26, 25, 24), (34, 30, 40, 44), (26, 37, 47, 25), (17, 13, 27, 31), (15, 14, 28, 29), (61, 32, 54, 63), (61, 57, 33, 32), (42, 58, 38, 50), (57, 59, 51, 33), (58, 62, 39, 38), (59, 60, 49, 51), (54, 39, 69, 68), (36, 35, 45, 46), (35, 31, 41, 45), (60, 43, 53, 49), (53, 56, 51, 49), (32, 33, 55, 54), (52, 50, 56, 53), (50, 38, 55, 56), (38, 39, 54, 55), (43, 48, 52, 53), (48, 42, 50, 52), (45, 41, 42, 48), (47, 18, 61, 63), (46, 45, 48, 43), (62, 25, 64, 66), (56, 55, 33, 51), (44, 40, 60, 59), (24, 25, 62, 58), (19, 44, 59, 57), (41, 24, 58, 42), (18, 19, 57, 61), (11, 7, 5, 10), (68, 69, 75, 74), (65, 67, 73, 71), (39, 62, 66, 69), (25, 47, 65, 64), (63, 54, 68, 67), (47, 63, 67, 65), (72, 73, 74, 75), (70, 71, 73, 72), (66, 64, 70, 72), (69, 66, 72, 75), (67, 68, 74, 73), (64, 65, 71, 70)])
me_plane_002.polygons.foreach_set('use_smooth', [True] * 74)
_uv = me_plane_002.uv_layers.new(name='UVMap')
_uv.uv.foreach_set('vector', [1.0, 1.0, 1.0, 1.0, 1.0, 1.0, 1.0, 1.0, 1.0, 0.0, 1.0, 0.0, 1.0, 0.2434, 1.0, 0.2434, 1.0, 0.8731, 1.0, 1.0, 1.0, 1.0, 1.0, 0.8731, 1.0, 0.0, 1.0, 0.0, 1.0, 0.2434, 1.0, 0.2434, 1.0, 0.2434, 1.0, 0.2434, 1.0, 0.8731, 1.0, 0.8731, 1.0, 0.8731, 1.0, 0.8731, 1.0, 1.0, 1.0, 1.0, 1.0, 0.8731, 1.0, 0.2434, 1.0, 0.2434, 1.0, 0.8731, 1.0, 0.8731, 1.0, 1.0, 1.0, 1.0, 1.0, 0.8731, 1.0, 0.2434, 1.0, 0.0, 1.0, 0.0, 1.0, 0.2434, 1.0, 0.0, 1.0, 0.0, 1.0, 0.0, 1.0, 0.0, 1.0, 1.0, 1.0, 1.0, 1.0, 1.0, 1.0, 1.0, 1.0, 0.0, 1.0, 0.2434, 1.0, 0.2434, 1.0, 0.0, 1.0, 0.0, 1.0, 0.0, 1.0, 0.0, 1.0, 0.0, 1.0, 0.0, 1.0, 0.0, 1.0, 0.0, 1.0, 0.0, 1.0, 1.0, 1.0, 1.0, 1.0, 1.0, 1.0, 1.0, 1.0, 0.0, 1.0, 0.0, 1.0, 0.0, 1.0, 0.0, 1.0, 0.0, 1.0, 0.2434, 1.0, 0.2434, 1.0, 0.0, 1.0, 1.0, 1.0, 1.0, 1.0, 1.0, 1.0, 1.0, 1.0, 0.0, 1.0, 0.0, 1.0, 0.0, 1.0, 0.0, 1.0, 0.2434, 1.0, 0.0, 1.0, 0.0, 1.0, 0.2434, 1.0, 0.8731, 1.0, 1.0, 1.0, 1.0, 1.0, 0.8731, 1.0, 0.8731, 1.0, 0.2434, 1.0, 0.2434, 1.0, 0.8731, 1.0, 0.2434, 1.0, 0.8731, 1.0, 0.8731, 1.0, 0.2434, 1.0, 1.0, 1.0, 0.8731, 1.0, 0.8731, 1.0, 1.0, 1.0, 1.0, 1.0, 1.0, 1.0, 1.0, 1.0, 1.0, 1.0, 1.0, 1.0, 0.8731, 1.0, 0.8731, 1.0, 1.0, 1.0, 0.2434, 1.0, 0.8731, 1.0, 0.8731, 1.0, 0.2434, 1.0, 0.0, 1.0, 0.0, 1.0, 0.0, 1.0, 0.0, 1.0, 0.8731, 1.0, 0.2434, 1.0, 0.2434, 1.0, 0.8731, 1.0, 0.8731, 1.0, 1.0, 1.0, 1.0, 1.0, 0.8731, 1.0, 0.2434, 1.0, 0.0, 1.0, 0.0, 1.0, 0.2434, 1.0, 1.0, 1.0, 1.0, 1.0, 1.0, 1.0, 1.0, 1.0, 0.2434, 1.0, 0.8731, 1.0, 0.8731, 1.0, 0.2434, 1.0, 1.0, 1.0, 0.8731, 1.0, 0.8731, 1.0, 1.0, 1.0, 1.0, 1.0, 1.0, 1.0, 1.0, 1.0, 1.0, 1.0, 1.0, 1.0, 0.8731, 1.0, 0.8731, 1.0, 1.0, 1.0, 0.2434, 1.0, 0.8731, 1.0, 0.8731, 1.0, 0.2434, 1.0, 0.8731, 1.0, 0.2434, 1.0, 0.2434, 1.0, 0.8731, 1.0, 0.8731, 1.0, 1.0, 1.0, 1.0, 1.0, 0.8731, 1.0, 0.2434, 1.0, 0.0, 1.0, 0.0, 1.0, 0.2434, 1.0, 1.0, 1.0, 1.0, 1.0, 1.0, 1.0, 1.0, 1.0, 0.0, 1.0, 0.0, 1.0, 0.0, 1.0, 0.0, 1.0, 0.0, 1.0, 0.2434, 1.0, 0.2434, 1.0, 0.0, 1.0, 0.0, 1.0, 0.0, 1.0, 0.0, 1.0, 0.0, 1.0, 0.0, 1.0, 0.2434, 1.0, 0.2434, 1.0, 0.0, 1.0, 1.0, 1.0, 0.8731, 1.0, 0.8731, 1.0, 1.0, 1.0, 0.0, 1.0, 0.2434, 1.0, 0.2434, 1.0, 0.0, 1.0, 0.2434, 1.0, 0.8731, 1.0, 0.8731, 1.0, 0.2434, 1.0, 0.8731, 1.0, 1.0, 1.0, 1.0, 1.0, 0.8731, 1.0, 0.0, 1.0, 0.0, 1.0, 0.0, 1.0, 0.0, 1.0, 0.0, 1.0, 0.2434, 1.0, 0.2434, 1.0, 0.0, 1.0, 0.0, 1.0, 0.2434, 1.0, 0.2434, 1.0, 0.0, 1.0, 1.0, 1.0, 1.0, 1.0, 1.0, 1.0, 1.0, 1.0, 0.0, 1.0, 0.0, 1.0, 0.0, 1.0, 0.0, 1.0, 1.0, 1.0, 1.0, 1.0, 1.0, 1.0, 1.0, 1.0, 0.2434, 1.0, 0.8731, 1.0, 0.8731, 1.0, 0.2434, 1.0, 0.2434, 1.0, 0.0, 1.0, 0.0, 1.0, 0.2434, 1.0, 0.8731, 1.0, 1.0, 1.0, 1.0, 1.0, 0.8731, 1.0, 0.8731, 1.0, 0.2434, 1.0, 0.2434, 1.0, 0.8731, 1.0, 0.2434, 1.0, 0.8731, 1.0, 0.8731, 1.0, 0.2434, 1.0, 1.0, 1.0, 0.8731, 1.0, 0.8731, 1.0, 1.0, 1.0, 0.2434, 1.0, 0.2434, 1.0, 0.8731, 1.0, 0.8731, 1.0, 1.0, 1.0, 1.0, 1.0, 1.0, 1.0, 1.0, 1.0, 1.0, 1.0, 1.0, 1.0, 1.0, 1.0, 1.0, 1.0, 1.0, 1.0, 1.0, 1.0, 1.0, 1.0, 1.0, 1.0, 1.0, 1.0, 1.0, 1.0, 1.0, 1.0, 1.0, 1.0, 1.0, 1.0, 1.0, 1.0, 1.0, 1.0, 1.0, 1.0, 1.0, 1.0, 1.0, 1.0, 1.0, 1.0, 1.0, 1.0, 1.0, 1.0, 1.0, 1.0, 1.0, 1.0, 1.0, 1.0, 1.0, 1.0, 1.0, 1.0, 1.0, 1.0, 1.0, 1.0, 1.0, 1.0, 1.0, 1.0, 1.0, 1.0, 1.0, 1.0, 1.0, 1.0, 1.0, 1.0, 1.0, 1.0, 1.0, 1.0, 1.0, 1.0, 1.0, 1.0, 1.0, 1.0, 1.0, 1.0, 1.0, 1.0, 1.0, 1.0, 1.0, 1.0, 1.0])
me_plane_002.use_remesh_preserve_volume = False
me_plane_002.use_remesh_preserve_attributes = False
me_plane_002.use_mirror_vertex_groups = False
me_plane_002.update()
me_plane_003 = bpy.data.meshes.new('Plane.003')
me_plane_003.from_pydata([(0.4014, 0.03699, 0.0), (0.4014, 0.03699, 0.04481), (0.7994, 0.03699, -2.699e-08), (0.7994, 0.03699, 0.04481), (0.5798, 0.03699, 0.04481), (0.5798, 0.03699, 0.0), (0.7151, 0.03699, 0.04481), (0.7151, 0.03699, 0.0), (0.4014, 0.02236, 0.0), (0.4014, 0.02236, 0.04481), (0.5514, 0.02341, 0.04481), (0.5514, 0.02341, 0.0), (0.7693, 0.02355, 0.0), (0.7693, 0.02355, 0.04481), (0.7452, 0.02355, 0.04481), (0.7452, 0.02355, 0.0), (0.7613, 0.01054, 1.217e-11), (0.7613, 0.01054, 0.04481), (0.7532, 0.01114, 0.04481), (0.7532, 0.01114, -1.217e-11), (0.4906, 0.03699, 0.04481), (0.4906, 0.01822, 0.04481), (0.4906, 0.01822, 0.0), (0.5199, -0.001597, 0.04481), (0.5457, 0.003295, 0.04481), (0.5199, -0.001597, 1.453e-10), (0.5457, 0.003295, 0.0), (0.5404, -0.03049, 0.04481), (0.5532, -0.01997, 0.04481), (0.5404, -0.03049, 9.676e-12), (0.5532, -0.01997, 0.0), (0.5665, -0.04844, 0.04481), (0.5714, -0.03626, 0.04481), (0.5665, -0.04844, 3.812e-09), (0.5714, -0.03626, 3.639e-09), (0.6452, -0.04827, 0.0), (0.7572, -0.01582, 1.953e-09), (0.7572, -0.01582, 0.04481), (0.7498, -0.01231, 0.04481), (0.7498, -0.01231, 1.773e-09), (0.7311, -0.04435, 5.829e-09), (0.7311, -0.04435, 0.04481), (0.7268, -0.03737, 0.04481), (0.7268, -0.03737, 5.347e-09), (0.6902, -0.0553, 9.663e-09), (0.6902, -0.0553, 0.04481), (0.6888, -0.04727, 0.04481), (0.6888, -0.04727, 8.964e-09), (0.6452, -0.05652, 0.0), (0.6452, -0.05652, 0.04481), (0.6452, -0.04827, 0.04481)], [], [(6, 3, 13, 14), (4, 5, 11, 10), (10, 11, 26, 24), (20, 4, 10, 21), (0, 1, 9, 8), (15, 14, 18, 19), (7, 6, 14, 15), (3, 2, 12, 13), (17, 16, 36, 37), (14, 13, 17, 18), (13, 12, 16, 17), (1, 20, 21, 9), (9, 21, 22, 8), (25, 23, 27, 29), (22, 21, 23, 25), (21, 10, 24, 23), (29, 27, 31, 33), (24, 26, 30, 28), (23, 24, 28, 27), (32, 34, 35, 50), (27, 28, 32, 31), (28, 30, 34, 32), (31, 32, 50, 49), (33, 31, 49, 48), (38, 37, 41, 42), (19, 18, 38, 39), (18, 17, 37, 38), (43, 42, 46, 47), (37, 36, 40, 41), (39, 38, 42, 43), (47, 46, 50, 35), (42, 41, 45, 46), (41, 40, 44, 45), (46, 45, 49, 50), (45, 44, 48, 49)])
me_plane_003.polygons.foreach_set('use_smooth', [True] * 35)
_uv = me_plane_003.uv_layers.new(name='UVMap')
_uv.uv.foreach_set('vector', [0.0, 0.0, 0.0, 0.0, 0.0, 0.0, 0.0, 0.0, 0.0, 0.0, 0.0, 0.0, 0.0, 0.0, 0.0, 0.0, 0.0, 0.0, 0.0, 0.0, 0.0, 0.0, 0.0, 0.0, 0.0, 0.0, 0.0, 0.0, 0.0, 0.0, 0.0, 0.0, 0.0, 0.0, 0.0, 0.0, 0.0, 0.0, 0.0, 0.0, 0.0, 0.0, 0.0, 0.0, 0.0, 0.0, 0.0, 0.0, 0.0, 0.0, 0.0, 0.0, 0.0, 0.0, 0.0, 0.0, 0.0, 0.0, 0.0, 0.0, 0.0, 0.0, 0.0, 0.0, 0.0, 0.0, 0.0, 0.0, 0.0, 0.0, 0.0, 0.0, 0.0, 0.0, 0.0, 0.0, 0.0, 0.0, 0.0, 0.0, 0.0, 0.0, 0.0, 0.0, 0.0, 0.0, 0.0, 0.0, 0.0, 0.0, 0.0, 0.0, 0.0, 0.0, 0.0, 0.0, 0.0, 0.0, 0.0, 0.0, 0.0, 0.0, 0.0, 0.0, 0.0, 0.0, 0.0, 0.0, 0.0, 0.0, 0.0, 0.0, 0.0, 0.0, 0.0, 0.0, 0.0, 0.0, 0.0, 0.0, 0.0, 0.0, 0.0, 0.0, 0.0, 0.0, 0.0, 0.0, 0.0, 0.0, 0.0, 0.0, 0.0, 0.0, 0.0, 0.0, 0.0, 0.0, 0.0, 0.0, 0.0, 0.0, 0.0, 0.0, 0.0, 0.0, 0.0, 0.0, 0.0, 0.0, 0.0, 0.0, 0.0, 0.0, 0.0, 0.0, 0.0, 0.0, 0.0, 0.0, 0.0, 0.0, 0.0, 0.0, 0.0, 0.0, 0.0, 0.0, 0.0, 0.0, 0.0, 0.0, 0.0, 0.0, 0.0, 0.0, 0.0, 0.0, 0.0, 0.0, 0.0, 0.0, 0.0, 0.0, 0.0, 0.0, 0.0, 0.0, 0.0, 0.0, 0.0, 0.0, 0.0, 0.0, 0.0, 0.0, 0.0, 0.0, 0.0, 0.0, 0.0, 0.0, 0.0, 0.0, 0.0, 0.0, 0.0, 0.0, 0.0, 0.0, 0.0, 0.0, 0.0, 0.0, 0.0, 0.0, 0.0, 0.0, 0.0, 0.0, 0.0, 0.0, 0.0, 0.0, 0.0, 0.0, 0.0, 0.0, 0.0, 0.0, 0.0, 0.0, 0.0, 0.0, 0.0, 0.0, 0.0, 0.0, 0.0, 0.0, 0.0, 0.0, 0.0, 0.0, 0.0, 0.0, 0.0, 0.0, 0.0, 0.0, 0.0, 0.0, 0.0, 0.0, 0.0, 0.0, 0.0, 0.0, 0.0, 0.0, 0.0, 0.0, 0.0, 0.0, 0.0, 0.0, 0.0, 0.0, 0.0, 0.0, 0.0, 0.0, 0.0, 0.0, 0.0, 0.0, 0.0, 0.0, 0.0, 0.0])
me_plane_003.use_remesh_preserve_volume = False
me_plane_003.use_remesh_preserve_attributes = False
me_plane_003.use_mirror_vertex_groups = False
me_plane_003.update()
me_plane_004 = bpy.data.meshes.new('Plane.004')
me_plane_004.from_pydata([(-0.0169, 0.2934, -0.06539), (-0.05873, 0.2813, -0.06539), (-0.05873, 0.2433, -0.08145), (0.03855, 0.2934, -0.06539), (-0.0169, 0.2451, -0.08145), (-0.05873, 0.2258, -0.08145), (-0.0169, 0.2275, -0.08145), (0.03855, 0.2451, -0.08145), (0.2877, 0.2934, -0.06539), (0.2992, 0.2451, -0.08145), (0.03855, 0.2275, -0.08145), (0.3524, 0.1946, -0.08145), (0.3742, 0.1946, -0.08145), (-0.0169, 0.1946, -0.08145), (0.03855, 0.1946, -0.08145), (0.2992, 0.1946, -0.08145), (-0.04056, 0.1946, -0.08145), (0.3524, 0.2275, -0.08145), (0.3742, 0.2275, -0.08145), (0.2992, 0.2275, -0.08145), (0.5605, 0.1946, -0.08145), (0.5605, 0.2275, -0.08145), (-0.05873, 0.2094, -0.08145), (-0.0169, 0.2109, -0.08145), (0.3524, 0.2109, -0.08145), (0.03855, 0.2109, -0.08145), (0.3742, 0.2109, -0.08145), (0.5732, 0.2109, -0.08145), (0.2992, 0.2109, -0.08145), (0.08138, 0.2934, -0.06539), (0.08428, 0.2451, -0.08145), (0.08428, 0.1946, -0.08145), (0.08428, 0.2275, -0.08145), (0.08428, 0.2109, -0.08145), (0.05372, 0.2451, -0.1034), (0.03855, 0.2451, -0.1034), (0.03855, 0.2275, -0.1034), (0.03855, 0.2109, -0.1034), (0.05372, 0.2275, -0.1034), (0.05372, 0.2109, -0.1034)], [], [(2, 1, 0, 4), (5, 2, 4, 6), (4, 0, 3, 7), (6, 4, 7, 10), (24, 17, 18, 26), (23, 6, 10, 25), (28, 19, 17, 24), (22, 5, 6, 23), (26, 18, 21, 27), (33, 32, 19, 28), (30, 29, 8, 9), (32, 30, 9, 19), (31, 33, 28, 15), (12, 26, 27, 20), (16, 22, 23, 13), (15, 28, 24, 11), (13, 23, 25, 14), (11, 24, 26, 12), (14, 25, 33, 31), (32, 33, 39, 38), (7, 3, 29, 30), (7, 30, 34, 35), (36, 35, 34, 38), (37, 36, 38, 39), (30, 32, 38, 34), (25, 10, 36, 37), (33, 25, 37, 39), (10, 7, 35, 36)])
me_plane_004.polygons.foreach_set('use_smooth', [True] * 28)
_uv = me_plane_004.uv_layers.new(name='UVMap')
_uv.uv.foreach_set('vector', [0.3333, 0.8731, 0.3333, 1.0, 0.4306, 1.0, 0.4306, 0.8731, 0.3333, 0.7996, 0.3333, 0.8731, 0.4306, 0.8731, 0.4306, 0.7996, 0.4306, 0.8731, 0.4306, 1.0, 0.4503, 1.0, 0.4503, 0.8731, 0.4306, 0.7996, 0.4306, 0.8731, 0.4503, 0.8731, 0.4503, 0.7996, 0.6847, 0.7308, 0.6847, 0.7996, 0.6997, 0.7996, 0.6997, 0.7308, 0.4306, 0.7308, 0.4306, 0.7996, 0.4503, 0.7996, 0.4503, 0.7308, 0.6481, 0.7308, 0.6481, 0.7996, 0.6847, 0.7996, 0.6847, 0.7308, 0.3333, 0.7308, 0.3333, 0.7996, 0.4306, 0.7996, 0.4306, 0.7308, 0.6997, 0.7308, 0.6997, 0.7996, 0.8279, 0.7996, 0.8279, 0.7308, 0.5002, 0.7308, 0.5002, 0.7996, 0.6481, 0.7996, 0.6481, 0.7308, 0.5002, 0.8731, 0.5002, 1.0, 0.6481, 1.0, 0.6481, 0.8731, 0.5002, 0.7996, 0.5002, 0.8731, 0.6481, 0.8731, 0.6481, 0.7996, 0.5002, 0.6619, 0.5002, 0.7308, 0.6481, 0.7308, 0.6481, 0.6619, 0.6997, 0.6619, 0.6997, 0.7308, 0.8279, 0.7308, 0.8279, 0.6619, 0.3333, 0.6619, 0.3333, 0.7308, 0.4306, 0.7308, 0.4306, 0.6619, 0.6481, 0.6619, 0.6481, 0.7308, 0.6847, 0.7308, 0.6847, 0.6619, 0.4306, 0.6619, 0.4306, 0.7308, 0.4503, 0.7308, 0.4503, 0.6619, 0.6847, 0.6619, 0.6847, 0.7308, 0.6997, 0.7308, 0.6997, 0.6619, 0.4503, 0.6619, 0.4503, 0.7308, 0.5002, 0.7308, 0.5002, 0.6619, 0.5002, 0.7996, 0.5002, 0.7308, 0.5002, 0.7308, 0.5002, 0.7996, 0.4503, 0.8731, 0.4503, 1.0, 0.5002, 1.0, 0.5002, 0.8731, 0.4503, 0.8731, 0.5002, 0.8731, 0.5002, 0.8731, 0.4503, 0.8731, 0.4503, 0.7996, 0.4503, 0.8731, 0.5002, 0.8731, 0.5002, 0.7996, 0.4503, 0.7308, 0.4503, 0.7996, 0.5002, 0.7996, 0.5002, 0.7308, 0.5002, 0.8731, 0.5002, 0.7996, 0.5002, 0.7996, 0.5002, 0.8731, 0.4503, 0.7308, 0.4503, 0.7996, 0.4503, 0.7996, 0.4503, 0.7308, 0.5002, 0.7308, 0.4503, 0.7308, 0.4503, 0.7308, 0.5002, 0.7308, 0.4503, 0.7996, 0.4503, 0.8731, 0.4503, 0.8731, 0.4503, 0.7996])
me_plane_004.use_remesh_preserve_volume = False
me_plane_004.use_remesh_preserve_attributes = False
me_plane_004.use_mirror_vertex_groups = False
me_plane_004.update()
me_plane_005 = bpy.data.meshes.new('Plane.005')
me_plane_005.from_pydata([(0.3507, 0.0796, 0.06899), (0.01115, 0.05372, 0.06899), (0.01286, 0.0313, 0.04481), (0.3524, 0.05718, 0.04481), (0.3507, 0.0796, -0.06899), (0.01115, 0.05372, -0.06899), (0.01286, 0.0313, -0.04481), (0.3524, 0.05718, -0.04481), (0.01286, 0.0313, 0.0), (0.3524, 0.05718, 0.0), (0.2977, 0.07556, 0.06899), (0.2994, 0.05314, 0.0), (0.2994, 0.05314, 0.04481), (0.2977, 0.07556, -0.06899), (0.2994, 0.05314, -0.04481)], [], [(12, 3, 0, 10), (11, 9, 3, 12), (14, 13, 4, 7), (11, 14, 7, 9), (8, 6, 14, 11), (6, 5, 13, 14), (8, 11, 12, 2), (2, 12, 10, 1)])
me_plane_005.polygons.foreach_set('use_smooth', [True] * 8)
_uv = me_plane_005.uv_layers.new(name='UVMap')
_uv.uv.foreach_set('vector', [0.6481, 0.0, 0.6847, 0.0, 0.6847, 0.0, 0.6481, 0.0, 0.6481, 0.0, 0.6847, 0.0, 0.6847, 0.0, 0.6481, 0.0, 0.6481, 0.0, 0.6481, 0.0, 0.6847, 0.0, 0.6847, 0.0, 0.6481, 0.0, 0.6481, 0.0, 0.6847, 0.0, 0.6847, 0.0, 0.4503, 0.0, 0.4503, 0.0, 0.6481, 0.0, 0.6481, 0.0, 0.4503, 0.0, 0.4503, 0.0, 0.6481, 0.0, 0.6481, 0.0, 0.4503, 0.0, 0.6481, 0.0, 0.6481, 0.0, 0.4503, 0.0, 0.4503, 0.0, 0.6481, 0.0, 0.6481, 0.0, 0.4503, 0.0])
me_plane_005.use_remesh_preserve_volume = False
me_plane_005.use_remesh_preserve_attributes = False
me_plane_005.use_mirror_vertex_groups = False
me_plane_005.update()
me_cylinder_002 = bpy.data.meshes.new('Cylinder.002')
me_cylinder_002.from_pydata([(-0.2644, -0.005114, -2.353), (-0.2644, -0.005656, -2.281), (-0.2644, 0.005114, -2.353), (-0.2644, 0.005656, -2.281), (-0.2764, -0.005656, -2.281), (-0.2972, -0.005114, -2.353), (-0.2972, 0.005114, -2.353), (-0.2764, 0.005656, -2.281)], [], [(4, 7, 6, 5), (0, 5, 6, 2), (3, 2, 6, 7), (1, 3, 7, 4), (0, 1, 4, 5), (0, 2, 3, 1)])
me_cylinder_002.polygons.foreach_set('use_smooth', [True] * 6)
_uv = me_cylinder_002.uv_layers.new(name='UVMap')
_uv.uv.foreach_set('vector', [0.3125, 1.0, 0.1875, 1.0, 0.1875, 0.5, 0.3125, 0.5, 0.3125, 0.5, 0.3125, 0.5, 0.1875, 0.5, 0.1875, 0.5, 0.1875, 1.0, 0.1875, 0.5, 0.1875, 0.5, 0.1875, 1.0, 0.3125, 1.0, 0.1875, 1.0, 0.1875, 1.0, 0.3125, 1.0, 0.3125, 0.5, 0.3125, 1.0, 0.3125, 1.0, 0.3125, 0.5, 0.3125, 0.5, 0.1875, 0.5, 0.1875, 1.0, 0.3125, 1.0])
me_cylinder_002.use_remesh_preserve_volume = False
me_cylinder_002.use_remesh_preserve_attributes = False
me_cylinder_002.use_mirror_vertex_groups = False
me_cylinder_002.update()

# ---- objects
ob_plane = bpy.data.objects.new('Plane', me_plane)
ob_cylinder = bpy.data.objects.new('Cylinder', me_cylinder)
ob_plane_001 = bpy.data.objects.new('Plane.001', me_plane_001)
ob_cylinder_001 = bpy.data.objects.new('Cylinder.001', me_cylinder_001)
ob_plane_002 = bpy.data.objects.new('Plane.002', me_plane_002)
ob_plane_003 = bpy.data.objects.new('Plane.003', me_plane_003)
ob_plane_004 = bpy.data.objects.new('Plane.004', me_plane_004)
ob_plane_005 = bpy.data.objects.new('Plane.005', me_plane_005)
ob_cylinder_002 = bpy.data.objects.new('Cylinder.002', me_cylinder_002)

# ---- transforms, parenting, visibility, modifiers, constraints
ob_plane.location = (0.0, 0.0, 0.0)
ob_plane.rotation_euler = (1.571, -0.0, -0.0)
ob_plane.lineart.crease_threshold = 0.0
_m = ob_plane.modifiers.new('Mirror', 'MIRROR')
_m.use_axis = (False, False, True)
_m.use_clip = True
ob_cylinder.location = (0.0, 0.0, 0.0)
ob_cylinder.rotation_euler = (0.0, 1.571, 0.0)
ob_cylinder.lineart.crease_threshold = 0.0
ob_plane_001.location = (0.0, 0.0, 0.0)
ob_plane_001.rotation_euler = (1.571, -0.0, -0.0)
ob_plane_001.lineart.crease_threshold = 0.0
_m = ob_plane_001.modifiers.new('EdgeSplit', 'EDGE_SPLIT')
_m.split_angle = 0.7854
ob_cylinder_001.location = (0.0, 0.0, 0.0)
ob_cylinder_001.rotation_euler = (0.0, 1.571, 0.0)
ob_cylinder_001.lineart.crease_threshold = 0.0
ob_plane_002.location = (0.0, 0.0, 0.0)
ob_plane_002.rotation_euler = (1.571, -0.0, -0.0)
ob_plane_002.lineart.crease_threshold = 0.0
_m = ob_plane_002.modifiers.new('Mirror', 'MIRROR')
_m.use_axis = (False, False, True)
_m = ob_plane_002.modifiers.new('EdgeSplit', 'EDGE_SPLIT')
_m.split_angle = 0.7854
ob_plane_003.location = (0.0, 0.0, 0.0)
ob_plane_003.rotation_euler = (1.571, -0.0, -0.0)
ob_plane_003.lineart.crease_threshold = 0.0
_m = ob_plane_003.modifiers.new('Mirror', 'MIRROR')
_m.use_axis = (False, False, True)
_m.use_clip = True
_m = ob_plane_003.modifiers.new('EdgeSplit', 'EDGE_SPLIT')
_m.split_angle = 0.7854
ob_plane_004.location = (0.0, 0.0, 0.0)
ob_plane_004.rotation_euler = (1.571, -0.0, -0.0)
ob_plane_004.lineart.crease_threshold = 0.0
_m = ob_plane_004.modifiers.new('EdgeSplit', 'EDGE_SPLIT')
_m.split_angle = 0.7854
ob_plane_005.location = (0.0, 0.0, 0.0)
ob_plane_005.rotation_euler = (1.571, -0.0, -0.0)
ob_plane_005.lineart.crease_threshold = 0.0
_m = ob_plane_005.modifiers.new('EdgeSplit', 'EDGE_SPLIT')
_m.split_angle = 0.7854
ob_cylinder_002.location = (0.0, 0.0, 0.0)
ob_cylinder_002.rotation_euler = (0.0, 1.571, 0.0)
ob_cylinder_002.lineart.crease_threshold = 0.0

# ---- collection membership
col_collection.objects.link(ob_plane)
col_collection.objects.link(ob_cylinder)
col_collection.objects.link(ob_plane_001)
col_collection.objects.link(ob_cylinder_001)
col_collection.objects.link(ob_plane_002)
col_collection.objects.link(ob_plane_003)
col_collection.objects.link(ob_plane_004)
col_collection.objects.link(ob_plane_005)
col_collection.objects.link(ob_cylinder_002)

# ---- scene / render settings (as saved in the file)
scene.frame_start = 1; scene.frame_end = 250; scene.frame_set(111)
scene.render.engine = 'BLENDER_EEVEE_NEXT'
scene.cycles.use_denoising = False
scene.cycles.samples = 128
scene.cycles.sampling_pattern = 'TABULATED_SOBOL'
scene.cycles.use_adaptive_sampling = False
scene.cycles.use_light_tree = False
scene.view_settings.view_transform = 'Filmic'
bpy.context.view_layer.update()

# ---- added for rendering (the .blend has no active camera and no usable light): camera, sun
cam_auto = bpy.data.cameras.new('AutoCamera')
cam_auto.lens = 50.0
cam_auto.sensor_width = 36.0
cam_auto.clip_end = 1000.0
ob_auto_camera = bpy.data.objects.new('AutoCamera', cam_auto)
scene.collection.objects.link(ob_auto_camera)
ob_auto_camera.location = (4.32936, -5.24459, 3.43174)
ob_auto_camera.rotation_euler = (1.09748, -7.21219e-08, 0.694738)
scene.camera = ob_auto_camera
light_auto_sun = bpy.data.lights.new('AutoSun', 'SUN')
light_auto_sun.energy = 3.0
light_auto_sun.angle = 0.0523599
ob_auto_sun = bpy.data.objects.new('AutoSun', light_auto_sun)
scene.collection.objects.link(ob_auto_sun)
ob_auto_sun.rotation_euler = (0.872665, 0.174533, 0.523599)
bpy.context.view_layer.update()

